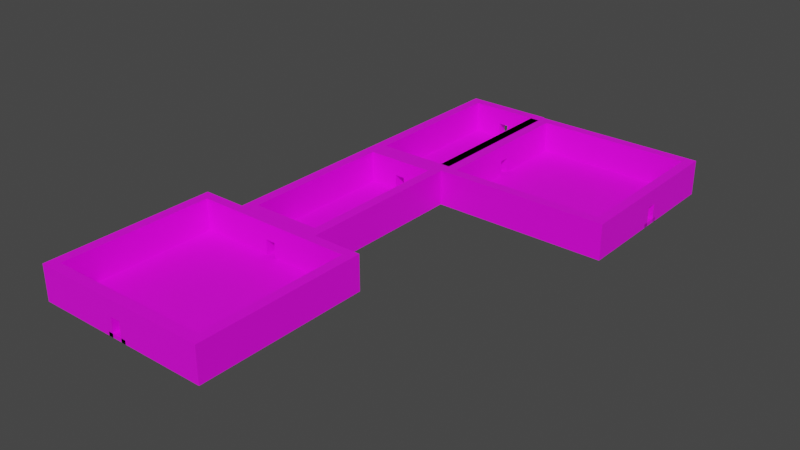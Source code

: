 # Source: map_parts.blend  (saved by Blender 2.81.16; exported with 4.5.12 LTS)
import bpy
from mathutils import Matrix  # noqa: F401  (used for matrix-valued properties, if any)

bpy.ops.wm.read_factory_settings(use_empty=True)
scene = bpy.context.scene
scene.name = 'Scene'

# ---- collections
col_collection = bpy.data.collections.new('Collection'); scene.collection.children.link(col_collection)

# ---- images (referenced by path relative to the original .blend; pixels are not part of the script)
import os
ASSET_DIR = os.environ.get("B2B_ASSET_DIR", "")  # directory of the original .blend (textures are referenced by path, not embedded)
HERE = os.path.dirname(os.path.abspath(__file__))  # packed textures are extracted next to this script under _unpacked/

def load_image(name, relpath, width, height, colorspace="sRGB"):
    """Load a texture the original file referenced (path relative to the .blend, or extracted next to this script)."""
    p = next((c for c in (os.path.join(HERE, relpath), os.path.join(ASSET_DIR, relpath)) if relpath and os.path.exists(c)), "")
    if p:
        img = bpy.data.images.load(p, check_existing=True)
        img.name = name
    else:  # same state as the original file: an image datablock whose file is absent (Cycles renders it pink)
        img = bpy.data.images.new(name, width, height)
        img.source = "FILE"
        img.filepath = "//" + (relpath or name)
    img.colorspace_settings.name = colorspace
    return img
img_castle_wall_slates_ao_2k_jpg = load_image('castle_wall_slates_ao_2k.jpg', 'castle_wall_slates_ao_2k.jpg', 1024, 1024, 'sRGB')

# ---- materials (node trees are filled in below, after node groups)
mat_material_001 = bpy.data.materials.new('Material.001')
mat_material_001.use_transparent_shadow = False
mat_material_001.preview_render_type = 'CUBE'

# ---- material node trees
mat_material_001.use_nodes = True; mat_material_001.node_tree.nodes.clear()
_N = mat_material_001.node_tree.nodes; _L = mat_material_001.node_tree.links
n0 = _N.new('ShaderNodeOutputMaterial'); n0.name = 'Material Output'; n0.location = (300, 300)
n1 = _N.new('ShaderNodeBsdfPrincipled'); n1.name = 'Principled BSDF'; n1.location = (10, 300)
n1.distribution = 'GGX'
n1.subsurface_method = 'BURLEY'
n1.inputs[3].default_value = 1.45
n1.inputs[27].default_value = (0.0, 0.0, 0.0, 1.0)
n1.inputs[28].default_value = 1.0
n2 = _N.new('ShaderNodeTexImage'); n2.name = 'Image Texture'; n2.location = (-280, 280)
n2.image = img_castle_wall_slates_ao_2k_jpg
n2.interpolation = 'Cubic'
_L.new(n1.outputs[0], n0.inputs[0])
_L.new(n2.outputs[0], n1.inputs[0])
n0.is_active_output = True

# ---- world
world_world = bpy.data.worlds.new('World'); scene.world = world_world
world_world.use_nodes = True; world_world.node_tree.nodes.clear()
_N = world_world.node_tree.nodes; _L = world_world.node_tree.links
n0 = _N.new('ShaderNodeOutputWorld'); n0.name = 'World Output'; n0.location = (300, 300)
n1 = _N.new('ShaderNodeBackground'); n1.name = 'Background'; n1.location = (10, 300)
n1.inputs[0].default_value = (0.05088, 0.05088, 0.05088, 1.0)
_L.new(n1.outputs[0], n0.inputs[0])
n0.is_active_output = True
world_world.color = (0.05088, 0.05088, 0.05088)
world_world.use_sun_shadow = False
world_world.sun_shadow_jitter_overblur = 0.0

# ---- meshes
me_cube = bpy.data.meshes.new('Cube')
me_cube.from_pydata([(-7.855, -6.907, -1.716), (-0.9644, -6.907, -2.095), (-7.855, 8.378, -1.713), (0.5358, -6.907, -1.72), (-0.9644, 8.378, 0.2885), (-0.4642, -6.907, -1.718), (1.033, 8.378, 0.2886), (0.5358, -6.907, -0.2054), (8.373, 8.378, -1.713), (-0.4642, -6.907, -0.2054), (8.373, -6.907, -1.714), (1.033, -6.907, -1.713), (1.033, -6.907, 0.2839), (-0.9644, -6.907, -1.713), (-0.9644, -6.907, 0.2839), (-0.9644, 8.378, -2.095), (-0.9644, 9.375, -2.095), (-0.9644, 9.375, 0.2861), (-0.9644, 9.375, -1.713), (1.033, 9.375, 0.2861), (1.033, 9.375, -1.713), (1.033, -7.895, 0.2882), (0.5358, -7.895, -0.2118), (-0.4642, -7.895, -0.2118), (-0.4642, -7.895, -1.718), (-0.9644, -7.895, -1.713), (0.5358, -7.895, -1.72), (0.5358, -7.895, -2.095), (0.5358, -6.907, -2.095), (1.033, 8.378, -2.095), (1.033, -7.895, -1.713), (-0.9644, -7.895, 0.2882), (1.033, 9.375, -2.095), (-0.4642, -7.895, -2.095), (-0.9644, 9.375, -1.713), (1.033, -6.907, 1.4), (-0.4642, -6.907, -2.095), (-0.9644, 8.378, 1.4), (0.5358, -6.907, -2.095), (1.033, -7.895, 1.4), (1.033, 8.378, 1.4), (1.033, -6.907, -2.095), (-0.9644, 9.375, 1.4), (1.033, 9.375, 1.4), (1.033, -7.895, -2.095), (-0.9644, -7.895, 1.4), (-0.9644, 8.378, -1.713), (1.033, 8.378, -1.713), (-0.9644, 8.378, -1.713), (1.033, 8.378, -1.713), (-0.9644, -7.895, -2.095), (-0.4642, -6.907, -2.095), (-7.855, -6.907, -2.095), (-7.855, 8.378, -2.095), (8.373, 8.378, -2.095), (8.373, -6.907, -2.095), (0.5358, 9.375, -0.2054), (-0.4642, 9.375, -0.2054), (0.5358, 8.378, -0.2118), (-0.4642, 8.378, -0.2118), (0.5358, 9.375, -1.72), (-0.4642, 9.375, -1.718), (-0.4642, 8.378, -1.718), (0.5358, 8.378, -1.72), (-0.9644, -6.907, 1.4), (-7.855, -7.895, -1.716), (8.373, -7.895, -1.714), (8.373, -6.907, -1.714), (-7.855, -7.895, -2.095), (8.373, -7.895, -2.095), (-7.855, -6.907, -2.095), (8.373, -6.907, -2.095), (-7.855, 9.375, -1.713), (8.373, 9.375, -1.713), (-0.9644, 9.375, -1.713), (-0.9644, 9.375, -1.713), (-7.855, 9.375, -2.095), (8.373, 9.375, -2.095), (0.5358, -7.895, -1.72), (0.5358, -7.895, -2.095), (0.5358, -6.907, -1.72), (0.5358, -6.907, -2.095), (1.033, 8.378, -1.713), (1.033, -6.907, -1.715), (1.033, 8.378, -2.095), (1.033, -6.907, -2.095), (1.033, -7.895, -2.095), (1.033, -6.907, -2.095), (1.033, -6.907, -1.715), (1.033, -7.895, -1.715), (1.033, 9.375, -1.713), (1.033, 9.375, -2.095), (-0.9644, -6.907, -2.095), (-0.9644, -7.895, -2.095), (-0.9644, -6.907, -2.095), (-0.9644, -7.895, -1.713), (-0.9644, 8.378, -1.713), (-0.9644, 8.378, -2.095), (-0.9644, 9.375, -1.713), (-0.9644, 9.375, -2.095), (-0.9644, -7.895, -2.095), (-0.9644, -6.907, -2.095), (-7.855, -6.907, -2.095), (8.373, -7.895, -1.714), (8.373, -6.907, -1.714), (1.033, -6.907, -1.715), (1.033, -7.895, -1.715), (8.373, 8.378, 1.4), (-7.855, -6.907, 1.4), (-7.855, -7.895, 1.4), (8.373, 9.375, 1.4), (-7.855, 8.378, 1.4), (-7.855, 9.375, 1.4), (8.373, -7.895, 1.4), (8.373, -6.907, 1.4), (9.352, 9.375, -2.095), (8.373, 9.375, -2.095), (9.352, -7.895, -2.095), (8.373, -7.895, -2.095), (8.373, 9.375, 1.4), (9.352, 9.375, 1.4), (9.352, -7.895, 1.4), (8.373, -7.895, 1.4), (8.373, 9.375, -2.095), (9.352, 9.375, -2.095), (8.373, 9.375, 1.4), (9.352, 9.375, 1.4), (8.373, 9.375, -2.095), (9.352, 9.375, -2.095), (8.373, 9.375, 1.4), (9.352, 9.375, 1.4), (-7.855, 9.375, -2.095), (-8.866, 9.375, -2.095), (-8.866, -7.895, -2.095), (-8.866, 9.375, 1.4), (-7.855, 9.375, 1.4), (-8.866, -7.895, 1.4), (0.4945, 4.322, -0.5026)], [], [(49, 20, 47), (17, 4, 37, 42), (15, 46, 74, 16), (3, 38, 41, 11), (81, 79, 27, 28), (6, 19, 43, 40), (29, 32, 16, 15), (12, 21, 30, 11), (26, 3, 28, 27), (22, 7, 3, 26), (26, 27, 38, 3), (24, 25, 50, 33), (1, 50, 33, 51), (51, 33, 36), (78, 26, 3, 80), (13, 1, 51, 5), (38, 27, 44, 41), (5, 51, 36), (30, 26, 27, 44), (11, 41, 44, 30), (25, 13, 1, 50), (19, 6, 49, 20), (18, 48, 46, 34), (83, 10, 8, 82), (85, 55, 54, 84), (0, 2, 53, 52), (8, 10, 55, 54), (22, 23, 9, 7), (9, 23, 24, 5), (8, 54, 77, 73), (20, 18, 34), (39, 21, 12, 35), (5, 13, 14, 9), (11, 3, 7, 12), (7, 9, 14, 12), (22, 21, 31, 23), (24, 23, 31, 25), (22, 26, 30, 21), (31, 21, 39, 45), (48, 4, 17, 18), (40, 43, 42, 37), (43, 19, 17, 42), (58, 59, 57, 56), (56, 57, 17, 19), (58, 6, 4, 59), (4, 6, 40, 37), (17, 57, 61, 18), (56, 19, 20, 60), (6, 58, 63, 49), (48, 62, 59, 4), (61, 57, 59, 62), (56, 60, 63, 58), (47, 29, 32, 20), (34, 16, 15, 46), (80, 5, 36, 81), (31, 45, 64, 14), (35, 64, 45, 39), (35, 12, 14, 64), (25, 31, 14, 13), (95, 65, 68, 93), (55, 10, 67, 71), (82, 8, 107, 40), (85, 55, 71, 87), (87, 71, 69, 86), (0, 52, 70), (71, 67, 66, 69), (0, 70, 68, 65), (90, 73, 77, 91), (75, 20, 74), (53, 2, 72, 76), (97, 53, 76, 99), (98, 72, 112, 42), (46, 48, 75, 74), (3, 80, 81, 28), (24, 78, 80, 5), (36, 33, 79, 81), (96, 82, 90, 98), (54, 84, 91, 77), (98, 90, 91, 99), (94, 87, 86, 93), (92, 85, 87, 94), (93, 68, 100), (66, 89, 86, 69), (10, 83, 88, 67), (92, 85, 84, 97), (13, 83, 82, 96), (0, 13, 96, 2), (52, 92, 97, 53), (52, 92, 94, 70), (89, 66, 103, 106), (72, 98, 99, 76), (96, 98, 42, 37), (84, 97, 99, 91), (88, 13, 95, 89), (89, 95, 93, 86), (83, 13, 88), (103, 104, 114, 113), (102, 101, 100, 68), (66, 67, 104, 103), (67, 88, 105, 104), (88, 89, 106, 105), (94, 93, 100, 101), (70, 94, 101, 102), (68, 70, 102), (64, 108, 109, 45), (40, 107, 110, 43), (111, 37, 42, 112), (114, 35, 39, 113), (8, 73, 110, 107), (104, 105, 35, 114), (95, 13, 64, 45), (73, 90, 43, 110), (106, 103, 113, 39), (65, 95, 45, 109), (72, 2, 111, 112), (105, 106, 39, 35), (0, 65, 109, 108), (90, 82, 40, 43), (2, 96, 37, 111), (13, 0, 108, 64), (118, 117, 115, 116), (122, 121, 120, 119), (118, 122, 119, 116), (120, 119, 125, 126), (117, 121, 122, 118), (115, 120, 121, 117), (124, 126, 130, 128), (116, 115, 124, 123), (115, 120, 126, 124), (119, 116, 123, 125), (127, 129, 130, 128), (126, 125, 129, 130), (125, 123, 127, 129), (123, 124, 128, 127), (133, 132, 131, 68), (136, 109, 135, 134), (133, 68, 109, 136), (68, 131, 135, 109), (132, 133, 136, 134), (131, 132, 134, 135)])
_uv = me_cube.uv_layers.new(name='UVMap')
_uv.uv.foreach_set('vector', [0.0, 0.0, 0.375, 0.25, 0.0, 0.0, 0.0, 0.0, 0.0, 0.0, 0.0, 0.0, 0.0, 0.0, 0.0, 0.0, 0.0, 0.0, 0.0, 0.0, 0.0, 0.0, 0.0, 0.0, 0.0, 0.0, 0.0, 0.0, 0.0, 0.0, 0.3118, 0.75, 0.3118, 0.75, 0.3118, 0.75, 0.3118, 0.75, 0.0, 0.0, 0.0, 0.0, 0.0, 0.0, 0.0, 0.0, 0.0, 0.0, 0.375, 0.25, 0.375, 0.5, 0.0, 0.0, 0.0, 0.0, 0.0, 0.0, 0.0, 0.0, 0.0, 0.0, 0.3118, 0.75, 0.3118, 0.75, 0.3118, 0.75, 0.3118, 0.75, 0.0, 0.0, 0.0, 0.0, 0.0, 0.0, 0.0, 0.0, 0.0, 0.0, 0.0, 0.0, 0.0, 0.0, 0.0, 0.0, 0.0, 0.0, 0.375, 0.75, 0.375, 0.75, 0.0, 0.0, 0.125, 0.75, 0.125, 0.75, 0.1868, 0.75, 0.1868, 0.75, 0.0, 0.0, 0.0, 0.0, 0.0, 0.0, 0.0, 0.0, 0.0, 0.0, 0.0, 0.0, 0.0, 0.0, 0.0, 0.0, 0.0, 0.0, 0.0, 0.0, 0.0, 0.0, 0.3118, 0.75, 0.3118, 0.75, 0.375, 0.75, 0.375, 0.75, 0.0, 0.0, 0.0, 0.0, 0.0, 0.0, 0.0, 0.0, 0.0, 0.0, 0.0, 0.0, 0.0, 0.0, 0.0, 0.0, 0.0, 0.0, 0.0, 0.0, 0.0, 0.0, 0.0, 0.0, 0.0, 0.0, 0.0, 0.0, 0.0, 0.0, 0.625, 0.25, 0.0, 0.0, 0.0, 0.0, 0.375, 0.25, 0.375, 0.5, 0.0, 0.0, 0.0, 0.0, 0.375, 0.5, 0.0, 0.0, 0.0, 0.0, 0.0, 0.0, 0.0, 0.0, 0.0, 0.0, 0.0, 0.0, 0.0, 0.0, 0.0, 0.0, 0.0, 0.0, 0.0, 0.0, 0.0, 0.0, 0.0, 0.0, 0.0, 0.0, 0.0, 0.0, 0.0, 0.0, 0.0, 0.0, 0.0, 0.0, 0.0, 0.0, 0.0, 0.0, 0.0, 0.0, 0.0, 0.0, 0.0, 0.0, 0.0, 0.0, 0.0, 0.0, 0.0, 0.0, 0.0, 0.0, 0.0, 0.0, 0.0, 0.0, 0.0, 0.0, 0.0, 0.0, 0.0, 0.0, 0.625, 1.0, 0.625, 1.0, 0.0, 0.0, 0.0, 0.0, 0.0, 0.0, 0.0, 0.0, 0.0, 0.0, 0.0, 0.0, 0.0, 0.0, 0.0, 0.0, 0.0, 0.0, 0.0, 0.0, 0.0, 0.0, 0.0, 0.0, 0.0, 0.0, 0.0, 0.0, 0.0, 0.0, 0.0, 0.0, 0.0, 0.0, 0.0, 0.0, 0.0, 0.0, 0.0, 0.0, 0.0, 0.0, 0.375, 0.75, 0.0, 0.0, 0.0, 0.0, 0.0, 0.0, 0.0, 0.0, 0.625, 0.75, 0.625, 1.0, 0.625, 1.0, 0.0, 0.0, 0.0, 0.0, 0.0, 0.0, 0.0, 0.0, 0.375, 0.5, 0.0, 0.0, 0.0, 0.0, 0.0, 0.0, 0.0, 0.0, 0.0, 0.0, 0.0, 0.0, 0.0, 0.0, 0.0, 0.0, 0.0, 0.0, 0.0, 0.0, 0.0, 0.0, 0.0, 0.0, 0.0, 0.0, 0.0, 0.0, 0.0, 0.0, 0.0, 0.0, 0.0, 0.0, 0.0, 0.0, 0.0, 0.0, 0.0, 0.0, 0.625, 0.75, 0.625, 1.0, 0.625, 1.0, 0.0, 0.0, 0.0, 0.0, 0.0, 0.0, 0.0, 0.0, 0.0, 0.0, 0.0, 0.0, 0.0, 0.0, 0.0, 0.0, 0.0, 0.0, 0.0, 0.0, 0.0, 0.0, 0.0, 0.0, 0.0, 0.0, 0.0, 0.0, 0.0, 0.0, 0.0, 0.0, 0.0, 0.0, 0.0, 0.0, 0.0, 0.0, 0.0, 0.0, 0.0, 0.0, 0.0, 0.0, 0.0, 0.0, 0.0, 0.0, 0.0, 0.0, 0.0, 0.0, 0.0, 0.0, 0.375, 0.25, 0.375, 0.25, 0.375, 0.5, 0.375, 0.5, 0.0, 0.0, 0.0, 0.0, 0.0, 0.0, 0.0, 0.0, 0.0, 0.0, 0.0, 0.0, 0.625, 0.75, 0.0, 0.0, 0.0, 0.0, 0.0, 0.0, 0.0, 0.0, 0.0, 0.0, 0.0, 0.0, 0.625, 1.0, 0.0, 0.0, 0.0, 0.0, 0.0, 0.0, 0.0, 0.0, 0.375, 0.75, 0.0, 0.0, 0.0, 0.0, 0.0, 0.0, 0.0, 0.0, 0.0, 0.0, 0.0, 0.0, 0.0, 0.0, 0.0, 0.0, 0.0, 0.0, 0.0, 0.0, 0.0, 0.0, 0.0, 0.0, 0.0, 0.0, 0.0, 0.0, 0.0, 0.0, 0.0, 0.0, 0.0, 0.0, 0.0, 0.0, 0.0, 0.0, 0.0, 0.0, 0.0, 0.0, 0.0, 0.0, 0.0, 0.0, 0.0, 0.0, 0.0, 0.0, 0.0, 0.0, 0.0, 0.0, 0.0, 0.0, 0.0, 0.0, 0.0, 0.0, 0.0, 0.0, 0.0, 0.0, 0.0, 0.0, 0.0, 0.0, 0.0, 0.0, 0.0, 0.0, 0.0, 0.0, 0.0, 0.0, 0.0, 0.0, 0.0, 0.0, 0.0, 0.0, 0.0, 0.0, 0.0, 0.0, 0.0, 0.0, 0.0, 0.0, 0.0, 0.0, 0.0, 0.0, 0.0, 0.0, 0.0, 0.0, 0.0, 0.0, 0.0, 0.0, 0.0, 0.0, 0.0, 0.0, 0.0, 0.0, 0.0, 0.0, 0.0, 0.0, 0.0, 0.0, 0.0, 0.0, 0.0, 0.0, 0.0, 0.0, 0.0, 0.0, 0.0, 0.0, 0.0, 0.0, 0.0, 0.0, 0.0, 0.0, 0.1868, 0.75, 0.1868, 0.75, 0.3118, 0.75, 0.3118, 0.75, 0.0, 0.0, 0.0, 0.0, 0.0, 0.0, 0.0, 0.0, 0.0, 0.0, 0.0, 0.0, 0.0, 0.0, 0.0, 0.0, 0.0, 0.0, 0.0, 0.0, 0.0, 0.0, 0.0, 0.0, 0.0, 0.0, 0.0, 0.0, 0.0, 0.0, 0.0, 0.0, 0.0, 0.0, 0.0, 0.0, 0.0, 0.0, 0.0, 0.0, 0.0, 0.0, 0.0, 0.0, 0.0, 0.0, 0.0, 0.0, 0.0, 0.0, 0.0, 0.0, 0.0, 0.0, 0.0, 0.0, 0.0, 0.0, 0.0, 0.0, 0.0, 0.0, 0.0, 0.0, 0.0, 0.0, 0.0, 0.0, 0.0, 0.0, 0.0, 0.0, 0.0, 0.0, 0.0, 0.0, 0.0, 0.0, 0.0, 0.0, 0.0, 0.0, 0.0, 0.0, 0.0, 0.0, 0.0, 0.0, 0.0, 0.0, 0.0, 0.0, 0.0, 0.0, 0.0, 0.0, 0.0, 0.0, 0.0, 0.0, 0.0, 0.0, 0.0, 0.0, 0.0, 0.0, 0.0, 0.0, 0.0, 0.0, 0.0, 0.0, 0.0, 0.0, 0.0, 0.0, 0.0, 0.0, 0.0, 0.0, 0.0, 0.0, 0.0, 0.0, 0.0, 0.0, 0.0, 0.0, 0.0, 0.0, 0.0, 0.0, 0.0, 0.0, 0.0, 0.0, 0.0, 0.0, 0.0, 0.0, 0.0, 0.0, 0.0, 0.0, 0.0, 0.0, 0.0, 0.0, 0.0, 0.0, 0.0, 0.0, 0.0, 0.0, 0.0, 0.0, 0.0, 0.0, 0.0, 0.0, 0.0, 0.0, 0.0, 0.0, 0.0, 0.0, 0.0, 0.0, 0.0, 0.0, 0.0, 0.0, 0.0, 0.0, 0.0, 0.0, 0.0, 0.0, 0.0, 0.0, 0.0, 0.0, 0.0, 0.0, 0.0, 0.0, 0.0, 0.0, 0.0, 0.0, 0.0, 0.0, 0.0, 0.0, 0.0, 0.0, 0.0, 0.0, 0.0, 0.0, 0.0, 0.0, 0.0, 0.0, 0.0, 0.0, 0.0, 0.0, 0.0, 0.0, 0.0, 0.0, 0.0, 0.0, 0.0, 0.0, 0.0, 0.0, 0.0, 0.0, 0.0, 0.0, 0.0, 0.0, 0.0, 0.0, 0.0, 0.0, 0.0, 0.0, 0.0, 0.0, 0.0, 0.0, 0.0, 0.0, 0.0, 0.0, 0.0, 0.0, 0.0, 0.0, 0.0, 0.0, 0.0, 0.0, 0.0, 0.0, 0.0, 0.0, 0.0, 0.0, 0.0, 0.0, 0.0, 0.0, 0.0, 0.0, 0.0, 0.0, 0.0, 0.0, 0.0, 0.0, 0.0, 0.0, 0.0, 0.0, 0.0, 0.0, 0.0, 0.0, 0.0, 0.0, 0.0, 0.0, 0.0, 0.0, 0.0, 0.0, 0.0, 0.0, 0.0, 0.0, 0.0, 0.0, 0.0, 0.0, 0.0, 0.0, 0.0, 0.0, 0.0, 0.0, 0.0, 0.0, 0.0, 0.0, 0.0, 0.0, 0.0, 0.0, 0.0, 0.0, 0.0, 0.0, 0.0, 0.0, 0.0, 0.0, 0.0, 0.0, 0.0, 0.0, 0.0, 0.0, 0.0, 0.0, 0.0, 0.0, 0.0, 0.0, 0.0, 0.0, 0.0, 0.0, 0.0, 0.0, 0.0, 0.0, 0.0, 0.0, 0.0, 0.0, 0.0, 0.0, 0.0, 0.0, 0.0, 0.0, 0.0, 0.0, 0.0, 0.0, 0.0, 0.0, 0.0, 0.0, 0.0, 0.0, 0.0, 0.0, 0.0, 0.0, 0.0, 0.0, 0.0, 0.0, 0.0, 0.0, 0.0, 0.0, 0.0, 0.0, 0.0, 0.0, 0.0, 0.0, 0.0, 0.0, 0.0, 0.0, 0.0, 0.0, 0.0, 0.0, 0.0, 0.0, 0.0, 0.0, 0.0, 0.0, 0.0, 0.0, 0.0, 0.0, 0.0, 0.0, 0.0, 0.0, 0.0, 0.0, 0.0, 0.0, 0.0, 0.0, 0.0, 0.0, 0.0, 0.0, 0.0, 0.0, 0.0, 0.0, 0.0, 0.0, 0.0, 0.0, 0.0, 0.0, 0.0, 0.0, 0.0, 0.0, 0.0, 0.0, 0.0, 0.0, 0.0, 0.0, 0.0, 0.0, 0.0, 0.0, 0.0, 0.0, 0.0, 0.0, 0.0, 0.0, 0.0, 0.0, 0.0, 0.0, 0.0, 0.0, 0.0, 0.0, 0.0, 0.0, 0.0, 0.0, 0.0, 0.0, 0.0, 0.0, 0.0, 0.0, 0.0, 0.0, 0.0, 0.0, 0.0, 0.0, 0.0, 0.0, 0.0, 0.0, 0.0, 0.0, 0.0, 0.0, 0.0, 0.0, 0.0, 0.0, 0.0, 0.0, 0.0, 0.0, 0.0, 0.0, 0.0, 0.0, 0.0, 0.0, 0.0, 0.0, 0.0, 0.0, 0.0, 0.0, 0.0, 0.0, 0.0, 0.0, 0.0, 0.0, 0.0, 0.0, 0.0, 0.0, 0.0, 0.0, 0.0, 0.0, 0.0, 0.0, 0.0, 0.0, 0.0, 0.0, 0.0, 0.0, 0.0, 0.0])
me_cube.materials.append(mat_material_001)
me_cube.use_remesh_preserve_volume = False
me_cube.use_remesh_preserve_attributes = False
me_cube.use_mirror_vertex_groups = False
me_cube.update()
me_cube_001 = bpy.data.meshes.new('Cube.001')
me_cube_001.from_pydata([(-3.393, -6.907, -1.716), (-0.9644, -6.907, -2.095), (-3.393, 8.378, -1.713), (0.5358, -6.907, -1.72), (-0.9644, 8.378, 0.2885), (-0.4642, -6.907, -1.718), (1.033, 8.378, 0.2886), (0.5358, -6.907, -0.2054), (3.464, 8.378, -1.713), (-0.4642, -6.907, -0.2054), (3.464, -6.907, -1.714), (1.033, -6.907, -1.713), (1.033, -6.907, 0.2839), (-0.9644, -6.907, -1.713), (-0.9644, -6.907, 0.2839), (-0.9644, 8.378, -2.095), (-0.9644, 9.375, -2.095), (-0.9644, 9.375, 0.2861), (-0.9644, 9.375, -1.713), (1.033, 9.375, 0.2861), (1.033, 9.375, -1.713), (1.033, -7.895, 0.2882), (0.5358, -7.895, -0.2118), (-0.4642, -7.895, -0.2118), (-0.4642, -7.895, -1.718), (-0.9644, -7.895, -1.713), (0.5358, -7.895, -1.72), (0.5358, -7.895, -2.095), (0.5358, -6.907, -2.095), (1.033, 8.378, -2.095), (1.033, -7.895, -1.713), (-0.9644, -7.895, 0.2882), (1.033, 9.375, -2.095), (-0.4642, -7.895, -2.095), (-0.9644, 9.375, -1.713), (1.033, -6.907, 1.4), (-0.4642, -6.907, -2.095), (-0.9644, 8.378, 1.4), (0.5358, -6.907, -2.095), (1.033, -7.895, 1.4), (1.033, 8.378, 1.4), (1.033, -6.907, -2.095), (-0.9644, 9.375, 1.4), (1.033, 9.375, 1.4), (1.033, -7.895, -2.095), (-0.9644, -7.895, 1.4), (-0.9644, 8.378, -1.713), (1.033, 8.378, -1.713), (-0.9644, 8.378, -1.713), (1.033, 8.378, -1.713), (-0.9644, -7.895, -2.095), (-0.4642, -6.907, -2.095), (-3.393, -6.907, -2.095), (-3.393, 8.378, -2.095), (3.464, 8.378, -2.095), (3.464, -6.907, -2.095), (0.5358, 9.375, -0.2054), (-0.4642, 9.375, -0.2054), (0.5358, 8.378, -0.2118), (-0.4642, 8.378, -0.2118), (0.5358, 9.375, -1.72), (-0.4642, 9.375, -1.718), (-0.4642, 8.378, -1.718), (0.5358, 8.378, -1.72), (-0.9644, -6.907, 1.4), (-3.393, -7.895, -1.716), (3.464, -7.895, -1.714), (3.464, -6.907, -1.714), (-3.393, -7.895, -2.095), (3.464, -7.895, -2.095), (-3.393, -6.907, -2.095), (3.464, -6.907, -2.095), (-3.393, 9.375, -1.713), (3.464, 9.375, -1.713), (-0.9644, 9.375, -1.713), (-0.9644, 9.375, -1.713), (-3.393, 9.375, -2.095), (3.464, 9.375, -2.095), (0.5358, -7.895, -1.72), (0.5358, -7.895, -2.095), (0.5358, -6.907, -1.72), (0.5358, -6.907, -2.095), (1.033, 8.378, -1.713), (1.033, -6.907, -1.715), (1.033, 8.378, -2.095), (1.033, -6.907, -2.095), (1.033, -7.895, -2.095), (1.033, -6.907, -2.095), (1.033, -6.907, -1.715), (1.033, -7.895, -1.715), (1.033, 9.375, -1.713), (1.033, 9.375, -2.095), (-0.9644, -6.907, -2.095), (-0.9644, -7.895, -2.095), (-0.9644, -6.907, -2.095), (-0.9644, -7.895, -1.713), (-0.9644, 8.378, -1.713), (-0.9644, 8.378, -2.095), (-0.9644, 9.375, -1.713), (-0.9644, 9.375, -2.095), (-0.9644, -7.895, -2.095), (-0.9644, -6.907, -2.095), (-3.393, -6.907, -2.095), (3.464, -7.895, -1.714), (3.464, -6.907, -1.714), (1.033, -6.907, -1.715), (1.033, -7.895, -1.715), (3.464, 8.378, 1.4), (-3.393, -6.907, 1.4), (-3.393, -7.895, 1.4), (3.464, 9.375, 1.4), (-3.393, 8.378, 1.4), (-3.393, 9.375, 1.4), (3.464, -7.895, 1.4), (3.464, -6.907, 1.4), (4.443, 9.375, -2.095), (3.464, 9.375, -2.095), (4.443, -7.895, -2.095), (3.464, -7.895, -2.095), (3.464, 9.375, 1.4), (4.443, 9.375, 1.4), (4.443, -7.895, 1.4), (3.464, -7.895, 1.4), (3.464, 9.375, -2.095), (4.443, 9.375, -2.095), (3.464, 9.375, 1.4), (4.443, 9.375, 1.4), (3.464, 9.375, -2.095), (4.443, 9.375, -2.095), (3.464, 9.375, 1.4), (4.443, 9.375, 1.4), (-3.393, 9.375, -2.095), (-4.404, 9.375, -2.095), (-4.404, -7.895, -2.095), (-4.404, 9.375, 1.4), (-3.393, 9.375, 1.4), (-4.404, -7.895, 1.4), (0.4945, 4.322, -0.5026)], [], [(49, 20, 47), (17, 4, 37, 42), (15, 46, 74, 16), (3, 38, 41, 11), (81, 79, 27, 28), (6, 19, 43, 40), (29, 32, 16, 15), (12, 21, 30, 11), (26, 3, 28, 27), (22, 7, 3, 26), (26, 27, 38, 3), (24, 25, 50, 33), (1, 50, 33, 51), (51, 33, 36), (78, 26, 3, 80), (13, 1, 51, 5), (38, 27, 44, 41), (5, 51, 36), (30, 26, 27, 44), (11, 41, 44, 30), (25, 13, 1, 50), (19, 6, 49, 20), (18, 48, 46, 34), (83, 10, 8, 82), (85, 55, 54, 84), (0, 2, 53, 52), (8, 10, 55, 54), (22, 23, 9, 7), (9, 23, 24, 5), (8, 54, 77, 73), (20, 18, 34), (39, 21, 12, 35), (5, 13, 14, 9), (11, 3, 7, 12), (7, 9, 14, 12), (22, 21, 31, 23), (24, 23, 31, 25), (22, 26, 30, 21), (31, 21, 39, 45), (48, 4, 17, 18), (40, 43, 42, 37), (43, 19, 17, 42), (58, 59, 57, 56), (56, 57, 17, 19), (58, 6, 4, 59), (4, 6, 40, 37), (17, 57, 61, 18), (56, 19, 20, 60), (6, 58, 63, 49), (48, 62, 59, 4), (61, 57, 59, 62), (56, 60, 63, 58), (47, 29, 32, 20), (34, 16, 15, 46), (80, 5, 36, 81), (31, 45, 64, 14), (35, 64, 45, 39), (35, 12, 14, 64), (25, 31, 14, 13), (95, 65, 68, 93), (55, 10, 67, 71), (82, 8, 107, 40), (85, 55, 71, 87), (87, 71, 69, 86), (0, 52, 70), (71, 67, 66, 69), (0, 70, 68, 65), (90, 73, 77, 91), (75, 20, 74), (53, 2, 72, 76), (97, 53, 76, 99), (98, 72, 112, 42), (46, 48, 75, 74), (3, 80, 81, 28), (24, 78, 80, 5), (36, 33, 79, 81), (96, 82, 90, 98), (54, 84, 91, 77), (98, 90, 91, 99), (94, 87, 86, 93), (92, 85, 87, 94), (93, 68, 100), (66, 89, 86, 69), (10, 83, 88, 67), (92, 85, 84, 97), (13, 83, 82, 96), (0, 13, 96, 2), (52, 92, 97, 53), (52, 92, 94, 70), (89, 66, 103, 106), (72, 98, 99, 76), (96, 98, 42, 37), (84, 97, 99, 91), (88, 13, 95, 89), (89, 95, 93, 86), (83, 13, 88), (103, 104, 114, 113), (102, 101, 100, 68), (66, 67, 104, 103), (67, 88, 105, 104), (88, 89, 106, 105), (94, 93, 100, 101), (70, 94, 101, 102), (68, 70, 102), (64, 108, 109, 45), (40, 107, 110, 43), (111, 37, 42, 112), (114, 35, 39, 113), (8, 73, 110, 107), (104, 105, 35, 114), (95, 13, 64, 45), (73, 90, 43, 110), (106, 103, 113, 39), (65, 95, 45, 109), (72, 2, 111, 112), (105, 106, 39, 35), (0, 65, 109, 108), (90, 82, 40, 43), (2, 96, 37, 111), (13, 0, 108, 64), (118, 117, 115, 116), (122, 121, 120, 119), (118, 122, 119, 116), (120, 119, 125, 126), (117, 121, 122, 118), (115, 120, 121, 117), (124, 126, 130, 128), (116, 115, 124, 123), (115, 120, 126, 124), (119, 116, 123, 125), (127, 129, 130, 128), (126, 125, 129, 130), (125, 123, 127, 129), (123, 124, 128, 127), (133, 132, 131, 68), (136, 109, 135, 134), (133, 68, 109, 136), (68, 131, 135, 109), (132, 133, 136, 134), (131, 132, 134, 135)])
_uv = me_cube_001.uv_layers.new(name='UVMap')
_uv.uv.foreach_set('vector', [0.0, 0.0, 0.375, 0.25, 0.0, 0.0, 0.0, 0.0, 0.0, 0.0, 0.0, 0.0, 0.0, 0.0, 0.0, 0.0, 0.0, 0.0, 0.0, 0.0, 0.0, 0.0, 0.0, 0.0, 0.0, 0.0, 0.0, 0.0, 0.0, 0.0, 0.3118, 0.75, 0.3118, 0.75, 0.3118, 0.75, 0.3118, 0.75, 0.0, 0.0, 0.0, 0.0, 0.0, 0.0, 0.0, 0.0, 0.0, 0.0, 0.375, 0.25, 0.375, 0.5, 0.0, 0.0, 0.0, 0.0, 0.0, 0.0, 0.0, 0.0, 0.0, 0.0, 0.3118, 0.75, 0.3118, 0.75, 0.3118, 0.75, 0.3118, 0.75, 0.0, 0.0, 0.0, 0.0, 0.0, 0.0, 0.0, 0.0, 0.0, 0.0, 0.0, 0.0, 0.0, 0.0, 0.0, 0.0, 0.0, 0.0, 0.375, 0.75, 0.375, 0.75, 0.0, 0.0, 0.125, 0.75, 0.125, 0.75, 0.1868, 0.75, 0.1868, 0.75, 0.0, 0.0, 0.0, 0.0, 0.0, 0.0, 0.0, 0.0, 0.0, 0.0, 0.0, 0.0, 0.0, 0.0, 0.0, 0.0, 0.0, 0.0, 0.0, 0.0, 0.0, 0.0, 0.3118, 0.75, 0.3118, 0.75, 0.375, 0.75, 0.375, 0.75, 0.0, 0.0, 0.0, 0.0, 0.0, 0.0, 0.0, 0.0, 0.0, 0.0, 0.0, 0.0, 0.0, 0.0, 0.0, 0.0, 0.0, 0.0, 0.0, 0.0, 0.0, 0.0, 0.0, 0.0, 0.0, 0.0, 0.0, 0.0, 0.0, 0.0, 0.625, 0.25, 0.0, 0.0, 0.0, 0.0, 0.375, 0.25, 0.375, 0.5, 0.0, 0.0, 0.0, 0.0, 0.375, 0.5, 0.0, 0.0, 0.0, 0.0, 0.0, 0.0, 0.0, 0.0, 0.0, 0.0, 0.0, 0.0, 0.0, 0.0, 0.0, 0.0, 0.0, 0.0, 0.0, 0.0, 0.0, 0.0, 0.0, 0.0, 0.0, 0.0, 0.0, 0.0, 0.0, 0.0, 0.0, 0.0, 0.0, 0.0, 0.0, 0.0, 0.0, 0.0, 0.0, 0.0, 0.0, 0.0, 0.0, 0.0, 0.0, 0.0, 0.0, 0.0, 0.0, 0.0, 0.0, 0.0, 0.0, 0.0, 0.0, 0.0, 0.0, 0.0, 0.0, 0.0, 0.0, 0.0, 0.625, 1.0, 0.625, 1.0, 0.0, 0.0, 0.0, 0.0, 0.0, 0.0, 0.0, 0.0, 0.0, 0.0, 0.0, 0.0, 0.0, 0.0, 0.0, 0.0, 0.0, 0.0, 0.0, 0.0, 0.0, 0.0, 0.0, 0.0, 0.0, 0.0, 0.0, 0.0, 0.0, 0.0, 0.0, 0.0, 0.0, 0.0, 0.0, 0.0, 0.0, 0.0, 0.0, 0.0, 0.0, 0.0, 0.375, 0.75, 0.0, 0.0, 0.0, 0.0, 0.0, 0.0, 0.0, 0.0, 0.625, 0.75, 0.625, 1.0, 0.625, 1.0, 0.0, 0.0, 0.0, 0.0, 0.0, 0.0, 0.0, 0.0, 0.375, 0.5, 0.0, 0.0, 0.0, 0.0, 0.0, 0.0, 0.0, 0.0, 0.0, 0.0, 0.0, 0.0, 0.0, 0.0, 0.0, 0.0, 0.0, 0.0, 0.0, 0.0, 0.0, 0.0, 0.0, 0.0, 0.0, 0.0, 0.0, 0.0, 0.0, 0.0, 0.0, 0.0, 0.0, 0.0, 0.0, 0.0, 0.0, 0.0, 0.0, 0.0, 0.625, 0.75, 0.625, 1.0, 0.625, 1.0, 0.0, 0.0, 0.0, 0.0, 0.0, 0.0, 0.0, 0.0, 0.0, 0.0, 0.0, 0.0, 0.0, 0.0, 0.0, 0.0, 0.0, 0.0, 0.0, 0.0, 0.0, 0.0, 0.0, 0.0, 0.0, 0.0, 0.0, 0.0, 0.0, 0.0, 0.0, 0.0, 0.0, 0.0, 0.0, 0.0, 0.0, 0.0, 0.0, 0.0, 0.0, 0.0, 0.0, 0.0, 0.0, 0.0, 0.0, 0.0, 0.0, 0.0, 0.0, 0.0, 0.0, 0.0, 0.375, 0.25, 0.375, 0.25, 0.375, 0.5, 0.375, 0.5, 0.0, 0.0, 0.0, 0.0, 0.0, 0.0, 0.0, 0.0, 0.0, 0.0, 0.0, 0.0, 0.625, 0.75, 0.0, 0.0, 0.0, 0.0, 0.0, 0.0, 0.0, 0.0, 0.0, 0.0, 0.0, 0.0, 0.625, 1.0, 0.0, 0.0, 0.0, 0.0, 0.0, 0.0, 0.0, 0.0, 0.375, 0.75, 0.0, 0.0, 0.0, 0.0, 0.0, 0.0, 0.0, 0.0, 0.0, 0.0, 0.0, 0.0, 0.0, 0.0, 0.0, 0.0, 0.0, 0.0, 0.0, 0.0, 0.0, 0.0, 0.0, 0.0, 0.0, 0.0, 0.0, 0.0, 0.0, 0.0, 0.0, 0.0, 0.0, 0.0, 0.0, 0.0, 0.0, 0.0, 0.0, 0.0, 0.0, 0.0, 0.0, 0.0, 0.0, 0.0, 0.0, 0.0, 0.0, 0.0, 0.0, 0.0, 0.0, 0.0, 0.0, 0.0, 0.0, 0.0, 0.0, 0.0, 0.0, 0.0, 0.0, 0.0, 0.0, 0.0, 0.0, 0.0, 0.0, 0.0, 0.0, 0.0, 0.0, 0.0, 0.0, 0.0, 0.0, 0.0, 0.0, 0.0, 0.0, 0.0, 0.0, 0.0, 0.0, 0.0, 0.0, 0.0, 0.0, 0.0, 0.0, 0.0, 0.0, 0.0, 0.0, 0.0, 0.0, 0.0, 0.0, 0.0, 0.0, 0.0, 0.0, 0.0, 0.0, 0.0, 0.0, 0.0, 0.0, 0.0, 0.0, 0.0, 0.0, 0.0, 0.0, 0.0, 0.0, 0.0, 0.0, 0.0, 0.0, 0.0, 0.0, 0.0, 0.0, 0.0, 0.0, 0.0, 0.0, 0.0, 0.1868, 0.75, 0.1868, 0.75, 0.3118, 0.75, 0.3118, 0.75, 0.0, 0.0, 0.0, 0.0, 0.0, 0.0, 0.0, 0.0, 0.0, 0.0, 0.0, 0.0, 0.0, 0.0, 0.0, 0.0, 0.0, 0.0, 0.0, 0.0, 0.0, 0.0, 0.0, 0.0, 0.0, 0.0, 0.0, 0.0, 0.0, 0.0, 0.0, 0.0, 0.0, 0.0, 0.0, 0.0, 0.0, 0.0, 0.0, 0.0, 0.0, 0.0, 0.0, 0.0, 0.0, 0.0, 0.0, 0.0, 0.0, 0.0, 0.0, 0.0, 0.0, 0.0, 0.0, 0.0, 0.0, 0.0, 0.0, 0.0, 0.0, 0.0, 0.0, 0.0, 0.0, 0.0, 0.0, 0.0, 0.0, 0.0, 0.0, 0.0, 0.0, 0.0, 0.0, 0.0, 0.0, 0.0, 0.0, 0.0, 0.0, 0.0, 0.0, 0.0, 0.0, 0.0, 0.0, 0.0, 0.0, 0.0, 0.0, 0.0, 0.0, 0.0, 0.0, 0.0, 0.0, 0.0, 0.0, 0.0, 0.0, 0.0, 0.0, 0.0, 0.0, 0.0, 0.0, 0.0, 0.0, 0.0, 0.0, 0.0, 0.0, 0.0, 0.0, 0.0, 0.0, 0.0, 0.0, 0.0, 0.0, 0.0, 0.0, 0.0, 0.0, 0.0, 0.0, 0.0, 0.0, 0.0, 0.0, 0.0, 0.0, 0.0, 0.0, 0.0, 0.0, 0.0, 0.0, 0.0, 0.0, 0.0, 0.0, 0.0, 0.0, 0.0, 0.0, 0.0, 0.0, 0.0, 0.0, 0.0, 0.0, 0.0, 0.0, 0.0, 0.0, 0.0, 0.0, 0.0, 0.0, 0.0, 0.0, 0.0, 0.0, 0.0, 0.0, 0.0, 0.0, 0.0, 0.0, 0.0, 0.0, 0.0, 0.0, 0.0, 0.0, 0.0, 0.0, 0.0, 0.0, 0.0, 0.0, 0.0, 0.0, 0.0, 0.0, 0.0, 0.0, 0.0, 0.0, 0.0, 0.0, 0.0, 0.0, 0.0, 0.0, 0.0, 0.0, 0.0, 0.0, 0.0, 0.0, 0.0, 0.0, 0.0, 0.0, 0.0, 0.0, 0.0, 0.0, 0.0, 0.0, 0.0, 0.0, 0.0, 0.0, 0.0, 0.0, 0.0, 0.0, 0.0, 0.0, 0.0, 0.0, 0.0, 0.0, 0.0, 0.0, 0.0, 0.0, 0.0, 0.0, 0.0, 0.0, 0.0, 0.0, 0.0, 0.0, 0.0, 0.0, 0.0, 0.0, 0.0, 0.0, 0.0, 0.0, 0.0, 0.0, 0.0, 0.0, 0.0, 0.0, 0.0, 0.0, 0.0, 0.0, 0.0, 0.0, 0.0, 0.0, 0.0, 0.0, 0.0, 0.0, 0.0, 0.0, 0.0, 0.0, 0.0, 0.0, 0.0, 0.0, 0.0, 0.0, 0.0, 0.0, 0.0, 0.0, 0.0, 0.0, 0.0, 0.0, 0.0, 0.0, 0.0, 0.0, 0.0, 0.0, 0.0, 0.0, 0.0, 0.0, 0.0, 0.0, 0.0, 0.0, 0.0, 0.0, 0.0, 0.0, 0.0, 0.0, 0.0, 0.0, 0.0, 0.0, 0.0, 0.0, 0.0, 0.0, 0.0, 0.0, 0.0, 0.0, 0.0, 0.0, 0.0, 0.0, 0.0, 0.0, 0.0, 0.0, 0.0, 0.0, 0.0, 0.0, 0.0, 0.0, 0.0, 0.0, 0.0, 0.0, 0.0, 0.0, 0.0, 0.0, 0.0, 0.0, 0.0, 0.0, 0.0, 0.0, 0.0, 0.0, 0.0, 0.0, 0.0, 0.0, 0.0, 0.0, 0.0, 0.0, 0.0, 0.0, 0.0, 0.0, 0.0, 0.0, 0.0, 0.0, 0.0, 0.0, 0.0, 0.0, 0.0, 0.0, 0.0, 0.0, 0.0, 0.0, 0.0, 0.0, 0.0, 0.0, 0.0, 0.0, 0.0, 0.0, 0.0, 0.0, 0.0, 0.0, 0.0, 0.0, 0.0, 0.0, 0.0, 0.0, 0.0, 0.0, 0.0, 0.0, 0.0, 0.0, 0.0, 0.0, 0.0, 0.0, 0.0, 0.0, 0.0, 0.0, 0.0, 0.0, 0.0, 0.0, 0.0, 0.0, 0.0, 0.0, 0.0, 0.0, 0.0, 0.0, 0.0, 0.0, 0.0, 0.0, 0.0, 0.0, 0.0, 0.0, 0.0, 0.0, 0.0, 0.0, 0.0, 0.0, 0.0, 0.0, 0.0, 0.0, 0.0, 0.0, 0.0, 0.0, 0.0, 0.0, 0.0, 0.0, 0.0, 0.0, 0.0, 0.0, 0.0, 0.0, 0.0, 0.0, 0.0, 0.0, 0.0, 0.0, 0.0, 0.0, 0.0, 0.0, 0.0, 0.0, 0.0, 0.0, 0.0, 0.0, 0.0, 0.0, 0.0, 0.0, 0.0, 0.0, 0.0, 0.0, 0.0, 0.0, 0.0, 0.0, 0.0, 0.0, 0.0, 0.0, 0.0, 0.0, 0.0, 0.0, 0.0, 0.0, 0.0, 0.0, 0.0, 0.0, 0.0, 0.0, 0.0, 0.0, 0.0, 0.0, 0.0, 0.0, 0.0, 0.0, 0.0, 0.0, 0.0, 0.0, 0.0, 0.0, 0.0])
me_cube_001.materials.append(mat_material_001)
me_cube_001.use_remesh_preserve_volume = False
me_cube_001.use_remesh_preserve_attributes = False
me_cube_001.use_mirror_vertex_groups = False
me_cube_001.update()
me_cube_002 = bpy.data.meshes.new('Cube.002')
me_cube_002.from_pydata([(-3.393, -6.907, -1.716), (-0.9644, -6.907, -2.095), (-3.393, 8.378, -1.713), (0.5358, -6.907, -1.72), (-0.9644, 8.378, 0.2885), (-0.4642, -6.907, -1.718), (1.033, 8.378, 0.2886), (0.5358, -6.907, -0.2054), (3.464, 8.378, -1.713), (-0.4642, -6.907, -0.2054), (3.464, -6.907, -1.714), (1.033, -6.907, -1.713), (1.033, -6.907, 0.2839), (-0.9644, -6.907, -1.713), (-0.9644, -6.907, 0.2839), (-0.9644, 8.378, -2.095), (-0.9644, 9.375, -2.095), (-0.9644, 9.375, 0.2861), (-0.9644, 9.375, -1.713), (1.033, 9.375, 0.2861), (1.033, 9.375, -1.713), (1.033, -7.895, 0.2882), (0.5358, -7.895, -0.2118), (-0.4642, -7.895, -0.2118), (-0.4642, -7.895, -1.718), (-0.9644, -7.895, -1.713), (0.5358, -7.895, -1.72), (0.5358, -7.895, -2.095), (0.5358, -6.907, -2.095), (1.033, 8.378, -2.095), (1.033, -7.895, -1.713), (-0.9644, -7.895, 0.2882), (1.033, 9.375, -2.095), (-0.4642, -7.895, -2.095), (-0.9644, 9.375, -1.713), (1.033, -6.907, 1.4), (-0.4642, -6.907, -2.095), (-0.9644, 8.378, 1.4), (0.5358, -6.907, -2.095), (1.033, -7.895, 1.4), (1.033, 8.378, 1.4), (1.033, -6.907, -2.095), (-0.9644, 9.375, 1.4), (1.033, 9.375, 1.4), (1.033, -7.895, -2.095), (-0.9644, -7.895, 1.4), (-0.9644, 8.378, -1.713), (1.033, 8.378, -1.713), (-0.9644, 8.378, -1.713), (1.033, 8.378, -1.713), (-0.9644, -7.895, -2.095), (-0.4642, -6.907, -2.095), (-3.393, -6.907, -2.095), (-3.393, 8.378, -2.095), (3.464, 8.378, -2.095), (3.464, -6.907, -2.095), (0.5358, 9.375, -0.2054), (-0.4642, 9.375, -0.2054), (0.5358, 8.378, -0.2118), (-0.4642, 8.378, -0.2118), (0.5358, 9.375, -1.72), (-0.4642, 9.375, -1.718), (-0.4642, 8.378, -1.718), (0.5358, 8.378, -1.72), (-0.9644, -6.907, 1.4), (-3.393, -7.895, -1.716), (3.464, -7.895, -1.714), (3.464, -6.907, -1.714), (-3.393, -7.895, -2.095), (3.464, -7.895, -2.095), (-3.393, -6.907, -2.095), (3.464, -6.907, -2.095), (-3.393, 9.375, -1.713), (3.464, 9.375, -1.713), (-0.9644, 9.375, -1.713), (-0.9644, 9.375, -1.713), (-3.393, 9.375, -2.095), (3.464, 9.375, -2.095), (0.5358, -7.895, -1.72), (0.5358, -7.895, -2.095), (0.5358, -6.907, -1.72), (0.5358, -6.907, -2.095), (1.033, 8.378, -1.713), (1.033, -6.907, -1.715), (1.033, 8.378, -2.095), (1.033, -6.907, -2.095), (1.033, -7.895, -2.095), (1.033, -6.907, -2.095), (1.033, -6.907, -1.715), (1.033, -7.895, -1.715), (1.033, 9.375, -1.713), (1.033, 9.375, -2.095), (-0.9644, -6.907, -2.095), (-0.9644, -7.895, -2.095), (-0.9644, -6.907, -2.095), (-0.9644, -7.895, -1.713), (-0.9644, 8.378, -1.713), (-0.9644, 8.378, -2.095), (-0.9644, 9.375, -1.713), (-0.9644, 9.375, -2.095), (-0.9644, -7.895, -2.095), (-0.9644, -6.907, -2.095), (-3.393, -6.907, -2.095), (3.464, -7.895, -1.714), (3.464, -6.907, -1.714), (1.033, -6.907, -1.715), (1.033, -7.895, -1.715), (3.464, 8.378, 1.4), (-3.393, -6.907, 1.4), (-3.393, -7.895, 1.4), (3.464, 9.375, 1.4), (-3.393, 8.378, 1.4), (-3.393, 9.375, 1.4), (3.464, -7.895, 1.4), (3.464, -6.907, 1.4), (4.443, 9.375, -2.095), (3.464, 9.375, -2.095), (4.443, -7.895, -2.095), (3.464, -7.895, -2.095), (3.464, 9.375, 1.4), (4.443, 9.375, 1.4), (4.443, -7.895, 1.4), (3.464, -7.895, 1.4), (3.464, 9.375, -2.095), (4.443, 9.375, -2.095), (3.464, 9.375, 1.4), (4.443, 9.375, 1.4), (3.464, 9.375, -2.095), (4.443, 9.375, -2.095), (3.464, 9.375, 1.4), (4.443, 9.375, 1.4), (-3.393, 9.375, -2.095), (-4.404, 9.375, -2.095), (-4.404, -7.895, -2.095), (-4.404, 9.375, 1.4), (-3.393, 9.375, 1.4), (-4.404, -7.895, 1.4), (0.4945, 4.322, -0.5026), (3.411, 8.334, -1.713), (3.411, 1.799, 0.2885), (3.411, -0.1985, 0.2886), (3.411, -6.905, -1.713), (3.411, 1.799, -2.095), (4.408, 1.799, -2.095), (4.408, 1.799, 0.2861), (4.408, 1.799, -1.713), (4.408, -0.1985, 0.2861), (4.408, -0.1985, -1.713), (3.411, -0.1985, -2.095), (4.408, -0.1985, -2.095), (4.408, 1.799, -1.713), (3.411, 1.799, 1.4), (3.411, -0.1985, 1.4), (4.408, 1.799, 1.4), (4.408, -0.1985, 1.4), (3.411, 1.799, -1.713), (3.411, -0.1985, -1.713), (3.411, 1.799, -1.713), (3.411, -0.1985, -1.713), (3.411, 8.334, -2.095), (3.411, -6.905, -2.095), (4.408, 0.2986, -0.2054), (4.408, 1.299, -0.2054), (3.411, 0.2986, -0.2118), (3.411, 1.299, -0.2118), (4.408, 0.2986, -1.72), (4.408, 1.299, -1.718), (3.411, 1.299, -1.718), (3.411, 0.2986, -1.72), (4.408, 8.334, -1.713), (4.408, -6.905, -1.713), (4.408, 1.799, -1.713), (4.408, 1.799, -1.713), (4.408, 8.334, -2.095), (4.408, -6.905, -2.095), (3.411, -0.1985, -1.713), (3.411, -0.1985, -2.095), (4.408, -0.1985, -1.713), (4.408, -0.1985, -2.095), (3.411, 1.799, -1.713), (3.411, 1.799, -2.095), (4.408, 1.799, -1.713), (4.408, 1.799, -2.095), (3.411, -6.905, 1.4), (4.408, -6.905, 1.4), (3.411, 8.334, 1.4), (4.408, 8.334, 1.4), (4.408, -7.884, -2.095), (4.408, -6.905, -2.095), (4.408, -6.905, 1.4), (4.408, -7.884, 1.4), (4.408, -6.905, -2.095), (4.408, -7.884, -2.095), (4.408, -6.905, 1.4), (4.408, -7.884, 1.4), (4.408, -6.905, -2.095), (4.408, -7.884, -2.095), (4.408, -6.905, 1.4), (4.408, -7.884, 1.4), (4.408, 8.334, -2.095), (4.408, 9.345, -2.095), (4.408, 9.345, 1.4), (4.408, 8.334, 1.4), (4.443, 9.375, -2.095), (4.443, -7.895, -2.095), (4.443, 9.375, 1.4), (4.443, -7.895, 1.4)], [(203, 204), (205, 206), (203, 205), (206, 204)], [(49, 20, 47), (17, 4, 37, 42), (15, 46, 74, 16), (3, 38, 41, 11), (81, 79, 27, 28), (6, 19, 43, 40), (29, 32, 16, 15), (12, 21, 30, 11), (26, 3, 28, 27), (22, 7, 3, 26), (26, 27, 38, 3), (24, 25, 50, 33), (1, 50, 33, 51), (51, 33, 36), (78, 26, 3, 80), (13, 1, 51, 5), (38, 27, 44, 41), (5, 51, 36), (30, 26, 27, 44), (11, 41, 44, 30), (25, 13, 1, 50), (19, 6, 49, 20), (18, 48, 46, 34), (83, 10, 8, 82), (85, 55, 54, 84), (0, 2, 53, 52), (8, 10, 55, 54), (22, 23, 9, 7), (9, 23, 24, 5), (8, 54, 77, 73), (20, 18, 34), (39, 21, 12, 35), (5, 13, 14, 9), (11, 3, 7, 12), (7, 9, 14, 12), (22, 21, 31, 23), (24, 23, 31, 25), (22, 26, 30, 21), (31, 21, 39, 45), (48, 4, 17, 18), (40, 43, 42, 37), (43, 19, 17, 42), (58, 59, 57, 56), (56, 57, 17, 19), (58, 6, 4, 59), (4, 6, 40, 37), (17, 57, 61, 18), (56, 19, 20, 60), (6, 58, 63, 49), (48, 62, 59, 4), (61, 57, 59, 62), (56, 60, 63, 58), (47, 29, 32, 20), (34, 16, 15, 46), (80, 5, 36, 81), (31, 45, 64, 14), (35, 64, 45, 39), (35, 12, 14, 64), (25, 31, 14, 13), (95, 65, 68, 93), (55, 10, 67, 71), (82, 8, 107, 40), (85, 55, 71, 87), (87, 71, 69, 86), (0, 52, 70), (71, 67, 66, 69), (0, 70, 68, 65), (90, 73, 77, 91), (75, 20, 74), (53, 2, 72, 76), (97, 53, 76, 99), (98, 72, 112, 42), (46, 48, 75, 74), (3, 80, 81, 28), (24, 78, 80, 5), (36, 33, 79, 81), (96, 82, 90, 98), (54, 84, 91, 77), (98, 90, 91, 99), (94, 87, 86, 93), (92, 85, 87, 94), (93, 68, 100), (66, 89, 86, 69), (10, 83, 88, 67), (92, 85, 84, 97), (13, 83, 82, 96), (0, 13, 96, 2), (52, 92, 97, 53), (52, 92, 94, 70), (89, 66, 103, 106), (72, 98, 99, 76), (96, 98, 42, 37), (84, 97, 99, 91), (88, 13, 95, 89), (89, 95, 93, 86), (83, 13, 88), (103, 104, 114, 113), (102, 101, 100, 68), (66, 67, 104, 103), (67, 88, 105, 104), (88, 89, 106, 105), (94, 93, 100, 101), (70, 94, 101, 102), (68, 70, 102), (64, 108, 109, 45), (40, 107, 110, 43), (111, 37, 42, 112), (114, 35, 39, 113), (8, 73, 110, 107), (104, 105, 35, 114), (95, 13, 64, 45), (73, 90, 43, 110), (106, 103, 113, 39), (65, 95, 45, 109), (72, 2, 111, 112), (105, 106, 39, 35), (0, 65, 109, 108), (90, 82, 40, 43), (2, 96, 37, 111), (13, 0, 108, 64), (118, 117, 115, 116), (122, 121, 120, 119), (120, 119, 125, 126), (117, 121, 122, 118), (124, 126, 130, 128), (116, 115, 124, 123), (115, 120, 126, 124), (119, 116, 123, 125), (127, 129, 130, 128), (126, 125, 129, 130), (125, 123, 127, 129), (123, 124, 128, 127), (133, 132, 131, 68), (136, 109, 135, 134), (133, 68, 109, 136), (68, 131, 135, 109), (132, 133, 136, 134), (131, 132, 134, 135), (158, 147, 156), (144, 139, 151, 153), (142, 155, 171, 143), (140, 146, 154, 152), (148, 149, 143, 142), (146, 140, 158, 147), (145, 157, 155, 150), (141, 160, 174, 170), (147, 145, 150), (157, 139, 144, 145), (152, 154, 153, 151), (154, 146, 144, 153), (163, 164, 162, 161), (161, 162, 144, 146), (163, 140, 139, 164), (139, 140, 152, 151), (144, 162, 166, 145), (161, 146, 147, 165), (140, 163, 168, 158), (157, 167, 164, 139), (166, 162, 164, 167), (161, 165, 168, 163), (156, 148, 149, 147), (150, 143, 142, 155), (175, 141, 183, 152), (177, 170, 174, 178), (172, 147, 171), (159, 138, 169, 173), (180, 159, 173, 182), (181, 169, 186, 153), (155, 157, 172, 171), (179, 175, 177, 181), (160, 176, 178, 174), (181, 177, 178, 182), (169, 181, 182, 173), (179, 181, 153, 151), (176, 180, 182, 178), (152, 183, 184, 154), (185, 151, 153, 186), (141, 170, 184, 183), (170, 177, 154, 184), (169, 138, 185, 186), (177, 175, 152, 154), (138, 179, 151, 185), (190, 189, 193, 194), (192, 194, 198, 196), (188, 187, 192, 191), (187, 190, 194, 192), (189, 188, 191, 193), (195, 197, 198, 196), (194, 193, 197, 198), (193, 191, 195, 197), (191, 192, 196, 195), (199, 200, 201, 202)])
_uv = me_cube_002.uv_layers.new(name='UVMap')
_uv.uv.foreach_set('vector', [0.0, 0.0, 0.375, 0.25, 0.0, 0.0, 0.0, 0.0, 0.0, 0.0, 0.0, 0.0, 0.0, 0.0, 0.0, 0.0, 0.0, 0.0, 0.0, 0.0, 0.0, 0.0, 0.0, 0.0, 0.0, 0.0, 0.0, 0.0, 0.0, 0.0, 0.3118, 0.75, 0.3118, 0.75, 0.3118, 0.75, 0.3118, 0.75, 0.0, 0.0, 0.0, 0.0, 0.0, 0.0, 0.0, 0.0, 0.0, 0.0, 0.375, 0.25, 0.375, 0.5, 0.0, 0.0, 0.0, 0.0, 0.0, 0.0, 0.0, 0.0, 0.0, 0.0, 0.3118, 0.75, 0.3118, 0.75, 0.3118, 0.75, 0.3118, 0.75, 0.0, 0.0, 0.0, 0.0, 0.0, 0.0, 0.0, 0.0, 0.0, 0.0, 0.0, 0.0, 0.0, 0.0, 0.0, 0.0, 0.0, 0.0, 0.375, 0.75, 0.375, 0.75, 0.0, 0.0, 0.125, 0.75, 0.125, 0.75, 0.1868, 0.75, 0.1868, 0.75, 0.0, 0.0, 0.0, 0.0, 0.0, 0.0, 0.0, 0.0, 0.0, 0.0, 0.0, 0.0, 0.0, 0.0, 0.0, 0.0, 0.0, 0.0, 0.0, 0.0, 0.0, 0.0, 0.3118, 0.75, 0.3118, 0.75, 0.375, 0.75, 0.375, 0.75, 0.0, 0.0, 0.0, 0.0, 0.0, 0.0, 0.0, 0.0, 0.0, 0.0, 0.0, 0.0, 0.0, 0.0, 0.0, 0.0, 0.0, 0.0, 0.0, 0.0, 0.0, 0.0, 0.0, 0.0, 0.0, 0.0, 0.0, 0.0, 0.0, 0.0, 0.625, 0.25, 0.0, 0.0, 0.0, 0.0, 0.375, 0.25, 0.375, 0.5, 0.0, 0.0, 0.0, 0.0, 0.375, 0.5, 0.0, 0.0, 0.0, 0.0, 0.0, 0.0, 0.0, 0.0, 0.0, 0.0, 0.0, 0.0, 0.0, 0.0, 0.0, 0.0, 0.0, 0.0, 0.0, 0.0, 0.0, 0.0, 0.0, 0.0, 0.0, 0.0, 0.0, 0.0, 0.0, 0.0, 0.0, 0.0, 0.0, 0.0, 0.0, 0.0, 0.0, 0.0, 0.0, 0.0, 0.0, 0.0, 0.0, 0.0, 0.0, 0.0, 0.0, 0.0, 0.0, 0.0, 0.0, 0.0, 0.0, 0.0, 0.0, 0.0, 0.0, 0.0, 0.0, 0.0, 0.0, 0.0, 0.625, 1.0, 0.625, 1.0, 0.0, 0.0, 0.0, 0.0, 0.0, 0.0, 0.0, 0.0, 0.0, 0.0, 0.0, 0.0, 0.0, 0.0, 0.0, 0.0, 0.0, 0.0, 0.0, 0.0, 0.0, 0.0, 0.0, 0.0, 0.0, 0.0, 0.0, 0.0, 0.0, 0.0, 0.0, 0.0, 0.0, 0.0, 0.0, 0.0, 0.0, 0.0, 0.0, 0.0, 0.0, 0.0, 0.375, 0.75, 0.0, 0.0, 0.0, 0.0, 0.0, 0.0, 0.0, 0.0, 0.625, 0.75, 0.625, 1.0, 0.625, 1.0, 0.0, 0.0, 0.0, 0.0, 0.0, 0.0, 0.0, 0.0, 0.375, 0.5, 0.0, 0.0, 0.0, 0.0, 0.0, 0.0, 0.0, 0.0, 0.0, 0.0, 0.0, 0.0, 0.0, 0.0, 0.0, 0.0, 0.0, 0.0, 0.0, 0.0, 0.0, 0.0, 0.0, 0.0, 0.0, 0.0, 0.0, 0.0, 0.0, 0.0, 0.0, 0.0, 0.0, 0.0, 0.0, 0.0, 0.0, 0.0, 0.0, 0.0, 0.625, 0.75, 0.625, 1.0, 0.625, 1.0, 0.0, 0.0, 0.0, 0.0, 0.0, 0.0, 0.0, 0.0, 0.0, 0.0, 0.0, 0.0, 0.0, 0.0, 0.0, 0.0, 0.0, 0.0, 0.0, 0.0, 0.0, 0.0, 0.0, 0.0, 0.0, 0.0, 0.0, 0.0, 0.0, 0.0, 0.0, 0.0, 0.0, 0.0, 0.0, 0.0, 0.0, 0.0, 0.0, 0.0, 0.0, 0.0, 0.0, 0.0, 0.0, 0.0, 0.0, 0.0, 0.0, 0.0, 0.0, 0.0, 0.0, 0.0, 0.375, 0.25, 0.375, 0.25, 0.375, 0.5, 0.375, 0.5, 0.0, 0.0, 0.0, 0.0, 0.0, 0.0, 0.0, 0.0, 0.0, 0.0, 0.0, 0.0, 0.625, 0.75, 0.0, 0.0, 0.0, 0.0, 0.0, 0.0, 0.0, 0.0, 0.0, 0.0, 0.0, 0.0, 0.625, 1.0, 0.0, 0.0, 0.0, 0.0, 0.0, 0.0, 0.0, 0.0, 0.375, 0.75, 0.0, 0.0, 0.0, 0.0, 0.0, 0.0, 0.0, 0.0, 0.0, 0.0, 0.0, 0.0, 0.0, 0.0, 0.0, 0.0, 0.0, 0.0, 0.0, 0.0, 0.0, 0.0, 0.0, 0.0, 0.0, 0.0, 0.0, 0.0, 0.0, 0.0, 0.0, 0.0, 0.0, 0.0, 0.0, 0.0, 0.0, 0.0, 0.0, 0.0, 0.0, 0.0, 0.0, 0.0, 0.0, 0.0, 0.0, 0.0, 0.0, 0.0, 0.0, 0.0, 0.0, 0.0, 0.0, 0.0, 0.0, 0.0, 0.0, 0.0, 0.0, 0.0, 0.0, 0.0, 0.0, 0.0, 0.0, 0.0, 0.0, 0.0, 0.0, 0.0, 0.0, 0.0, 0.0, 0.0, 0.0, 0.0, 0.0, 0.0, 0.0, 0.0, 0.0, 0.0, 0.0, 0.0, 0.0, 0.0, 0.0, 0.0, 0.0, 0.0, 0.0, 0.0, 0.0, 0.0, 0.0, 0.0, 0.0, 0.0, 0.0, 0.0, 0.0, 0.0, 0.0, 0.0, 0.0, 0.0, 0.0, 0.0, 0.0, 0.0, 0.0, 0.0, 0.0, 0.0, 0.0, 0.0, 0.0, 0.0, 0.0, 0.0, 0.0, 0.0, 0.0, 0.0, 0.0, 0.0, 0.0, 0.0, 0.1868, 0.75, 0.1868, 0.75, 0.3118, 0.75, 0.3118, 0.75, 0.0, 0.0, 0.0, 0.0, 0.0, 0.0, 0.0, 0.0, 0.0, 0.0, 0.0, 0.0, 0.0, 0.0, 0.0, 0.0, 0.0, 0.0, 0.0, 0.0, 0.0, 0.0, 0.0, 0.0, 0.0, 0.0, 0.0, 0.0, 0.0, 0.0, 0.0, 0.0, 0.0, 0.0, 0.0, 0.0, 0.0, 0.0, 0.0, 0.0, 0.0, 0.0, 0.0, 0.0, 0.0, 0.0, 0.0, 0.0, 0.0, 0.0, 0.0, 0.0, 0.0, 0.0, 0.0, 0.0, 0.0, 0.0, 0.0, 0.0, 0.0, 0.0, 0.0, 0.0, 0.0, 0.0, 0.0, 0.0, 0.0, 0.0, 0.0, 0.0, 0.0, 0.0, 0.0, 0.0, 0.0, 0.0, 0.0, 0.0, 0.0, 0.0, 0.0, 0.0, 0.0, 0.0, 0.0, 0.0, 0.0, 0.0, 0.0, 0.0, 0.0, 0.0, 0.0, 0.0, 0.0, 0.0, 0.0, 0.0, 0.0, 0.0, 0.0, 0.0, 0.0, 0.0, 0.0, 0.0, 0.0, 0.0, 0.0, 0.0, 0.0, 0.0, 0.0, 0.0, 0.0, 0.0, 0.0, 0.0, 0.0, 0.0, 0.0, 0.0, 0.0, 0.0, 0.0, 0.0, 0.0, 0.0, 0.0, 0.0, 0.0, 0.0, 0.0, 0.0, 0.0, 0.0, 0.0, 0.0, 0.0, 0.0, 0.0, 0.0, 0.0, 0.0, 0.0, 0.0, 0.0, 0.0, 0.0, 0.0, 0.0, 0.0, 0.0, 0.0, 0.0, 0.0, 0.0, 0.0, 0.0, 0.0, 0.0, 0.0, 0.0, 0.0, 0.0, 0.0, 0.0, 0.0, 0.0, 0.0, 0.0, 0.0, 0.0, 0.0, 0.0, 0.0, 0.0, 0.0, 0.0, 0.0, 0.0, 0.0, 0.0, 0.0, 0.0, 0.0, 0.0, 0.0, 0.0, 0.0, 0.0, 0.0, 0.0, 0.0, 0.0, 0.0, 0.0, 0.0, 0.0, 0.0, 0.0, 0.0, 0.0, 0.0, 0.0, 0.0, 0.0, 0.0, 0.0, 0.0, 0.0, 0.0, 0.0, 0.0, 0.0, 0.0, 0.0, 0.0, 0.0, 0.0, 0.0, 0.0, 0.0, 0.0, 0.0, 0.0, 0.0, 0.0, 0.0, 0.0, 0.0, 0.0, 0.0, 0.0, 0.0, 0.0, 0.0, 0.0, 0.0, 0.0, 0.0, 0.0, 0.0, 0.0, 0.0, 0.0, 0.0, 0.0, 0.0, 0.0, 0.0, 0.0, 0.0, 0.0, 0.0, 0.0, 0.0, 0.0, 0.0, 0.0, 0.0, 0.0, 0.0, 0.0, 0.0, 0.0, 0.0, 0.0, 0.0, 0.0, 0.0, 0.0, 0.0, 0.0, 0.0, 0.0, 0.0, 0.0, 0.0, 0.0, 0.0, 0.0, 0.0, 0.0, 0.0, 0.0, 0.0, 0.0, 0.0, 0.0, 0.0, 0.0, 0.0, 0.0, 0.0, 0.0, 0.0, 0.0, 0.0, 0.0, 0.0, 0.0, 0.0, 0.0, 0.0, 0.0, 0.0, 0.0, 0.0, 0.0, 0.0, 0.0, 0.0, 0.0, 0.0, 0.0, 0.0, 0.0, 0.0, 0.0, 0.0, 0.0, 0.0, 0.0, 0.0, 0.0, 0.0, 0.0, 0.0, 0.0, 0.0, 0.0, 0.0, 0.0, 0.0, 0.0, 0.0, 0.0, 0.0, 0.0, 0.0, 0.0, 0.0, 0.0, 0.0, 0.0, 0.0, 0.0, 0.0, 0.0, 0.0, 0.0, 0.0, 0.0, 0.0, 0.0, 0.0, 0.0, 0.0, 0.0, 0.0, 0.0, 0.0, 0.0, 0.0, 0.0, 0.0, 0.0, 0.0, 0.0, 0.0, 0.0, 0.0, 0.0, 0.0, 0.0, 0.0, 0.0, 0.0, 0.0, 0.0, 0.0, 0.0, 0.0, 0.0, 0.0, 0.0, 0.0, 0.0, 0.0, 0.0, 0.0, 0.0, 0.0, 0.0, 0.0, 0.0, 0.0, 0.0, 0.0, 0.0, 0.0, 0.0, 0.0, 0.0, 0.0, 0.0, 0.0, 0.0, 0.0, 0.0, 0.0, 0.0, 0.0, 0.0, 0.0, 0.0, 0.0, 0.0, 0.0, 0.0, 0.0, 0.0, 0.0, 0.0, 0.0, 0.0, 0.0, 0.0, 0.0, 0.0, 0.0, 0.0, 0.0, 0.0, 0.0, 0.0, 0.0, 0.0, 0.0, 0.0, 0.0, 0.0, 0.0, 0.0, 0.0, 0.0, 0.0, 0.0, 0.0, 0.0, 0.0, 0.0, 0.0, 0.0, 0.0, 0.0, 0.0, 0.0, 0.0, 0.0, 0.0, 0.0, 0.0, 0.0, 0.0, 0.0, 0.0, 0.0, 0.0, 0.0, 0.0, 0.0, 0.0, 0.0, 0.0, 0.0, 0.0, 0.0, 0.0, 0.0, 0.0, 0.0, 0.0, 0.0, 0.0, 0.0, 0.0, 0.0, 0.0, 0.375, 0.25, 0.0, 0.0, 0.0, 0.0, 0.0, 0.0, 0.0, 0.0, 0.0, 0.0, 0.0, 0.0, 0.0, 0.0, 0.0, 0.0, 0.0, 0.0, 0.0, 0.0, 0.0, 0.0, 0.0, 0.0, 0.0, 0.0, 0.0, 0.0, 0.375, 0.25, 0.375, 0.5, 0.0, 0.0, 0.625, 0.25, 0.0, 0.0, 0.0, 0.0, 0.375, 0.25, 0.375, 0.5, 0.0, 0.0, 0.0, 0.0, 0.375, 0.5, 0.0, 0.0, 0.0, 0.0, 0.0, 0.0, 0.0, 0.0, 0.0, 0.0, 0.0, 0.0, 0.0, 0.0, 0.0, 0.0, 0.0, 0.0, 0.0, 0.0, 0.375, 0.5, 0.0, 0.0, 0.0, 0.0, 0.0, 0.0, 0.0, 0.0, 0.0, 0.0, 0.0, 0.0, 0.0, 0.0, 0.0, 0.0, 0.0, 0.0, 0.0, 0.0, 0.0, 0.0, 0.0, 0.0, 0.0, 0.0, 0.0, 0.0, 0.0, 0.0, 0.0, 0.0, 0.0, 0.0, 0.0, 0.0, 0.0, 0.0, 0.0, 0.0, 0.625, 0.75, 0.625, 1.0, 0.625, 1.0, 0.0, 0.0, 0.0, 0.0, 0.0, 0.0, 0.0, 0.0, 0.0, 0.0, 0.0, 0.0, 0.0, 0.0, 0.0, 0.0, 0.0, 0.0, 0.0, 0.0, 0.0, 0.0, 0.0, 0.0, 0.0, 0.0, 0.0, 0.0, 0.0, 0.0, 0.0, 0.0, 0.0, 0.0, 0.0, 0.0, 0.0, 0.0, 0.0, 0.0, 0.0, 0.0, 0.0, 0.0, 0.0, 0.0, 0.0, 0.0, 0.0, 0.0, 0.0, 0.0, 0.0, 0.0, 0.375, 0.25, 0.375, 0.25, 0.375, 0.5, 0.375, 0.5, 0.0, 0.0, 0.0, 0.0, 0.0, 0.0, 0.0, 0.0, 0.0, 0.0, 0.0, 0.0, 0.0, 0.0, 0.0, 0.0, 0.0, 0.0, 0.0, 0.0, 0.0, 0.0, 0.0, 0.0, 0.0, 0.0, 0.0, 0.0, 0.0, 0.0, 0.0, 0.0, 0.0, 0.0, 0.0, 0.0, 0.0, 0.0, 0.0, 0.0, 0.0, 0.0, 0.0, 0.0, 0.0, 0.0, 0.0, 0.0, 0.0, 0.0, 0.0, 0.0, 0.0, 0.0, 0.0, 0.0, 0.0, 0.0, 0.0, 0.0, 0.0, 0.0, 0.0, 0.0, 0.0, 0.0, 0.0, 0.0, 0.0, 0.0, 0.0, 0.0, 0.0, 0.0, 0.0, 0.0, 0.0, 0.0, 0.0, 0.0, 0.0, 0.0, 0.0, 0.0, 0.0, 0.0, 0.0, 0.0, 0.0, 0.0, 0.0, 0.0, 0.0, 0.0, 0.0, 0.0, 0.0, 0.0, 0.0, 0.0, 0.0, 0.0, 0.0, 0.0, 0.0, 0.0, 0.0, 0.0, 0.0, 0.0, 0.0, 0.0, 0.0, 0.0, 0.0, 0.0, 0.0, 0.0, 0.0, 0.0, 0.0, 0.0, 0.0, 0.0, 0.0, 0.0, 0.0, 0.0, 0.0, 0.0, 0.0, 0.0, 0.0, 0.0, 0.0, 0.0, 0.0, 0.0, 0.0, 0.0, 0.0, 0.0, 0.0, 0.0, 0.0, 0.0, 0.0, 0.0, 0.0, 0.0, 0.0, 0.0, 0.0, 0.0, 0.0, 0.0, 0.0, 0.0, 0.0, 0.0, 0.0, 0.0, 0.0, 0.0, 0.0, 0.0, 0.0, 0.0, 0.0, 0.0, 0.0, 0.0, 0.0, 0.0, 0.0, 0.0, 0.0, 0.0, 0.0, 0.0, 0.0, 0.0, 0.0, 0.0, 0.0, 0.0, 0.0, 0.0, 0.0, 0.0, 0.0, 0.0, 0.0, 0.0, 0.0, 0.0, 0.0, 0.0, 0.0, 0.0, 0.0, 0.0, 0.0, 0.0, 0.0, 0.0, 0.0, 0.0, 0.0, 0.0, 0.0, 0.0, 0.0, 0.0, 0.0, 0.0, 0.0, 0.0, 0.0, 0.0, 0.0, 0.0, 0.0, 0.0, 0.0, 0.0, 0.0, 0.0, 0.0, 0.0, 0.0, 0.0, 0.0, 0.0, 0.0, 0.0, 0.0, 0.0, 0.0, 0.0, 0.0, 0.0])
me_cube_002.materials.append(mat_material_001)
me_cube_002.use_remesh_preserve_volume = False
me_cube_002.use_remesh_preserve_attributes = False
me_cube_002.use_mirror_vertex_groups = False
me_cube_002.update()
me_cube_003 = bpy.data.meshes.new('Cube.003')
me_cube_003.from_pydata([(-7.855, -6.907, -1.716), (-0.9644, -6.907, -2.095), (-7.855, 8.378, -1.713), (0.5358, -6.907, -1.72), (-0.9644, 8.378, 0.2885), (-0.4642, -6.907, -1.718), (1.033, 8.378, 0.2886), (0.5358, -6.907, -0.2054), (7.48, 8.378, -1.713), (-0.4642, -6.907, -0.2054), (7.48, -6.907, -1.714), (1.033, -6.907, -1.713), (1.033, -6.907, 0.2839), (-0.9644, -6.907, -1.713), (-0.9644, -6.907, 0.2839), (-0.9644, 8.378, -2.095), (-0.9644, 9.375, -2.095), (-0.9644, 9.375, 0.2861), (-0.9644, 9.375, -1.713), (1.033, 9.375, 0.2861), (1.033, 9.375, -1.713), (1.033, -7.895, 0.2882), (0.5358, -7.895, -0.2118), (-0.4642, -7.895, -0.2118), (-0.4642, -7.895, -1.718), (-0.9644, -7.895, -1.713), (0.5358, -7.895, -1.72), (0.5358, -7.895, -2.095), (0.5358, -6.907, -2.095), (1.033, 8.378, -2.095), (1.033, -7.895, -1.713), (-0.9644, -7.895, 0.2882), (1.033, 9.375, -2.095), (-0.4642, -7.895, -2.095), (-0.9644, 9.375, -1.713), (1.033, -6.907, 1.4), (-0.4642, -6.907, -2.095), (-0.9644, 8.378, 1.4), (0.5358, -6.907, -2.095), (1.033, -7.895, 1.4), (1.033, 8.378, 1.4), (1.033, -6.907, -2.095), (-0.9644, 9.375, 1.4), (1.033, 9.375, 1.4), (1.033, -7.895, -2.095), (-0.9644, -7.895, 1.4), (-0.9644, 8.378, -1.713), (1.033, 8.378, -1.713), (-0.9644, 8.378, -1.713), (1.033, 8.378, -1.713), (-0.9644, -7.895, -2.095), (-0.4642, -6.907, -2.095), (-7.855, -6.907, -2.095), (-7.855, 8.378, -2.095), (7.48, 8.378, -2.095), (7.48, -6.907, -2.095), (0.5358, 9.375, -0.2054), (-0.4642, 9.375, -0.2054), (0.5358, 8.378, -0.2118), (-0.4642, 8.378, -0.2118), (0.5358, 9.375, -1.72), (-0.4642, 9.375, -1.718), (-0.4642, 8.378, -1.718), (0.5358, 8.378, -1.72), (-0.9644, -6.907, 1.4), (-7.855, -7.895, -1.716), (7.48, -7.895, -1.714), (7.48, -6.907, -1.714), (-7.855, -7.895, -2.095), (7.48, -7.895, -2.095), (-7.855, -6.907, -2.095), (7.48, -6.907, -2.095), (-7.855, 9.375, -1.713), (7.48, 9.375, -1.713), (-0.9644, 9.375, -1.713), (-0.9644, 9.375, -1.713), (-7.855, 9.375, -2.095), (7.48, 9.375, -2.095), (0.5358, -7.895, -1.72), (0.5358, -7.895, -2.095), (0.5358, -6.907, -1.72), (0.5358, -6.907, -2.095), (1.033, 8.378, -1.713), (1.033, -6.907, -1.715), (1.033, 8.378, -2.095), (1.033, -6.907, -2.095), (1.033, -7.895, -2.095), (1.033, -6.907, -2.095), (1.033, -6.907, -1.715), (1.033, -7.895, -1.715), (1.033, 9.375, -1.713), (1.033, 9.375, -2.095), (-0.9644, -6.907, -2.095), (-0.9644, -7.895, -2.095), (-0.9644, -6.907, -2.095), (-0.9644, -7.895, -1.713), (-0.9644, 8.378, -1.713), (-0.9644, 8.378, -2.095), (-0.9644, 9.375, -1.713), (-0.9644, 9.375, -2.095), (-0.9644, -7.895, -2.095), (-0.9644, -6.907, -2.095), (-7.855, -6.907, -2.095), (7.48, -7.895, -1.714), (7.48, -6.907, -1.714), (1.033, -6.907, -1.715), (1.033, -7.895, -1.715), (7.48, 8.378, 1.4), (-7.855, -6.907, 1.4), (-7.855, -7.895, 1.4), (7.48, 9.375, 1.4), (-7.855, 8.378, 1.4), (-7.855, 9.375, 1.4), (7.48, -7.895, 1.4), (7.48, -6.907, 1.4), (8.459, 9.375, -2.095), (7.48, 9.375, -2.095), (8.459, -7.895, -2.095), (7.48, -7.895, -2.095), (7.48, 9.375, 1.4), (8.459, 9.375, 1.4), (8.459, -7.895, 1.4), (7.48, -7.895, 1.4), (7.48, 9.375, -2.095), (8.459, 9.375, -2.095), (7.48, 9.375, 1.4), (8.459, 9.375, 1.4), (7.48, 9.375, -2.095), (8.459, 9.375, -2.095), (7.48, 9.375, 1.4), (8.459, 9.375, 1.4), (-7.855, 9.375, -2.095), (-8.866, 9.375, -2.095), (-8.866, -7.895, -2.095), (-8.866, 9.375, 1.4), (-7.855, 9.375, 1.4), (-8.866, -7.895, 1.4), (0.4945, 4.322, -0.5026)], [], [(49, 20, 47), (17, 4, 37, 42), (15, 46, 74, 16), (3, 38, 41, 11), (81, 79, 27, 28), (6, 19, 43, 40), (29, 32, 16, 15), (12, 21, 30, 11), (26, 3, 28, 27), (22, 7, 3, 26), (26, 27, 38, 3), (24, 25, 50, 33), (1, 50, 33, 51), (51, 33, 36), (78, 26, 3, 80), (13, 1, 51, 5), (38, 27, 44, 41), (5, 51, 36), (30, 26, 27, 44), (11, 41, 44, 30), (25, 13, 1, 50), (19, 6, 49, 20), (18, 48, 46, 34), (83, 10, 8, 82), (85, 55, 54, 84), (0, 2, 53, 52), (8, 10, 55, 54), (22, 23, 9, 7), (9, 23, 24, 5), (8, 54, 77, 73), (20, 18, 34), (39, 21, 12, 35), (5, 13, 14, 9), (11, 3, 7, 12), (7, 9, 14, 12), (22, 21, 31, 23), (24, 23, 31, 25), (22, 26, 30, 21), (31, 21, 39, 45), (48, 4, 17, 18), (40, 43, 42, 37), (43, 19, 17, 42), (58, 59, 57, 56), (56, 57, 17, 19), (58, 6, 4, 59), (4, 6, 40, 37), (17, 57, 61, 18), (56, 19, 20, 60), (6, 58, 63, 49), (48, 62, 59, 4), (61, 57, 59, 62), (56, 60, 63, 58), (47, 29, 32, 20), (34, 16, 15, 46), (80, 5, 36, 81), (31, 45, 64, 14), (35, 64, 45, 39), (35, 12, 14, 64), (25, 31, 14, 13), (95, 65, 68, 93), (55, 10, 67, 71), (82, 8, 107, 40), (85, 55, 71, 87), (87, 71, 69, 86), (0, 52, 70), (71, 67, 66, 69), (0, 70, 68, 65), (90, 73, 77, 91), (75, 20, 74), (53, 2, 72, 76), (97, 53, 76, 99), (98, 72, 112, 42), (46, 48, 75, 74), (3, 80, 81, 28), (24, 78, 80, 5), (36, 33, 79, 81), (96, 82, 90, 98), (54, 84, 91, 77), (98, 90, 91, 99), (94, 87, 86, 93), (92, 85, 87, 94), (93, 68, 100), (66, 89, 86, 69), (10, 83, 88, 67), (92, 85, 84, 97), (13, 83, 82, 96), (0, 13, 96, 2), (52, 92, 97, 53), (52, 92, 94, 70), (89, 66, 103, 106), (72, 98, 99, 76), (96, 98, 42, 37), (84, 97, 99, 91), (88, 13, 95, 89), (89, 95, 93, 86), (83, 13, 88), (103, 104, 114, 113), (102, 101, 100, 68), (66, 67, 104, 103), (67, 88, 105, 104), (88, 89, 106, 105), (94, 93, 100, 101), (70, 94, 101, 102), (68, 70, 102), (64, 108, 109, 45), (40, 107, 110, 43), (111, 37, 42, 112), (114, 35, 39, 113), (8, 73, 110, 107), (104, 105, 35, 114), (95, 13, 64, 45), (73, 90, 43, 110), (106, 103, 113, 39), (65, 95, 45, 109), (72, 2, 111, 112), (105, 106, 39, 35), (0, 65, 109, 108), (90, 82, 40, 43), (2, 96, 37, 111), (13, 0, 108, 64), (118, 117, 115, 116), (122, 121, 120, 119), (118, 122, 119, 116), (120, 119, 125, 126), (117, 121, 122, 118), (115, 120, 121, 117), (124, 126, 130, 128), (116, 115, 124, 123), (115, 120, 126, 124), (119, 116, 123, 125), (127, 129, 130, 128), (126, 125, 129, 130), (125, 123, 127, 129), (123, 124, 128, 127), (133, 132, 131, 68), (136, 109, 135, 134), (133, 68, 109, 136), (68, 131, 135, 109), (132, 133, 136, 134), (131, 132, 134, 135)])
_uv = me_cube_003.uv_layers.new(name='UVMap')
_uv.uv.foreach_set('vector', [0.0, 0.0, 0.375, 0.25, 0.0, 0.0, 0.0, 0.0, 0.0, 0.0, 0.0, 0.0, 0.0, 0.0, 0.0, 0.0, 0.0, 0.0, 0.0, 0.0, 0.0, 0.0, 0.0, 0.0, 0.0, 0.0, 0.0, 0.0, 0.0, 0.0, 0.3118, 0.75, 0.3118, 0.75, 0.3118, 0.75, 0.3118, 0.75, 0.0, 0.0, 0.0, 0.0, 0.0, 0.0, 0.0, 0.0, 0.0, 0.0, 0.375, 0.25, 0.375, 0.5, 0.0, 0.0, 0.0, 0.0, 0.0, 0.0, 0.0, 0.0, 0.0, 0.0, 0.3118, 0.75, 0.3118, 0.75, 0.3118, 0.75, 0.3118, 0.75, 0.0, 0.0, 0.0, 0.0, 0.0, 0.0, 0.0, 0.0, 0.0, 0.0, 0.0, 0.0, 0.0, 0.0, 0.0, 0.0, 0.0, 0.0, 0.375, 0.75, 0.375, 0.75, 0.0, 0.0, 0.125, 0.75, 0.125, 0.75, 0.1868, 0.75, 0.1868, 0.75, 0.0, 0.0, 0.0, 0.0, 0.0, 0.0, 0.0, 0.0, 0.0, 0.0, 0.0, 0.0, 0.0, 0.0, 0.0, 0.0, 0.0, 0.0, 0.0, 0.0, 0.0, 0.0, 0.3118, 0.75, 0.3118, 0.75, 0.375, 0.75, 0.375, 0.75, 0.0, 0.0, 0.0, 0.0, 0.0, 0.0, 0.0, 0.0, 0.0, 0.0, 0.0, 0.0, 0.0, 0.0, 0.0, 0.0, 0.0, 0.0, 0.0, 0.0, 0.0, 0.0, 0.0, 0.0, 0.0, 0.0, 0.0, 0.0, 0.0, 0.0, 0.625, 0.25, 0.0, 0.0, 0.0, 0.0, 0.375, 0.25, 0.375, 0.5, 0.0, 0.0, 0.0, 0.0, 0.375, 0.5, 0.0, 0.0, 0.0, 0.0, 0.0, 0.0, 0.0, 0.0, 0.0, 0.0, 0.0, 0.0, 0.0, 0.0, 0.0, 0.0, 0.0, 0.0, 0.0, 0.0, 0.0, 0.0, 0.0, 0.0, 0.0, 0.0, 0.0, 0.0, 0.0, 0.0, 0.0, 0.0, 0.0, 0.0, 0.0, 0.0, 0.0, 0.0, 0.0, 0.0, 0.0, 0.0, 0.0, 0.0, 0.0, 0.0, 0.0, 0.0, 0.0, 0.0, 0.0, 0.0, 0.0, 0.0, 0.0, 0.0, 0.0, 0.0, 0.0, 0.0, 0.0, 0.0, 0.625, 1.0, 0.625, 1.0, 0.0, 0.0, 0.0, 0.0, 0.0, 0.0, 0.0, 0.0, 0.0, 0.0, 0.0, 0.0, 0.0, 0.0, 0.0, 0.0, 0.0, 0.0, 0.0, 0.0, 0.0, 0.0, 0.0, 0.0, 0.0, 0.0, 0.0, 0.0, 0.0, 0.0, 0.0, 0.0, 0.0, 0.0, 0.0, 0.0, 0.0, 0.0, 0.0, 0.0, 0.0, 0.0, 0.375, 0.75, 0.0, 0.0, 0.0, 0.0, 0.0, 0.0, 0.0, 0.0, 0.625, 0.75, 0.625, 1.0, 0.625, 1.0, 0.0, 0.0, 0.0, 0.0, 0.0, 0.0, 0.0, 0.0, 0.375, 0.5, 0.0, 0.0, 0.0, 0.0, 0.0, 0.0, 0.0, 0.0, 0.0, 0.0, 0.0, 0.0, 0.0, 0.0, 0.0, 0.0, 0.0, 0.0, 0.0, 0.0, 0.0, 0.0, 0.0, 0.0, 0.0, 0.0, 0.0, 0.0, 0.0, 0.0, 0.0, 0.0, 0.0, 0.0, 0.0, 0.0, 0.0, 0.0, 0.0, 0.0, 0.625, 0.75, 0.625, 1.0, 0.625, 1.0, 0.0, 0.0, 0.0, 0.0, 0.0, 0.0, 0.0, 0.0, 0.0, 0.0, 0.0, 0.0, 0.0, 0.0, 0.0, 0.0, 0.0, 0.0, 0.0, 0.0, 0.0, 0.0, 0.0, 0.0, 0.0, 0.0, 0.0, 0.0, 0.0, 0.0, 0.0, 0.0, 0.0, 0.0, 0.0, 0.0, 0.0, 0.0, 0.0, 0.0, 0.0, 0.0, 0.0, 0.0, 0.0, 0.0, 0.0, 0.0, 0.0, 0.0, 0.0, 0.0, 0.0, 0.0, 0.375, 0.25, 0.375, 0.25, 0.375, 0.5, 0.375, 0.5, 0.0, 0.0, 0.0, 0.0, 0.0, 0.0, 0.0, 0.0, 0.0, 0.0, 0.0, 0.0, 0.625, 0.75, 0.0, 0.0, 0.0, 0.0, 0.0, 0.0, 0.0, 0.0, 0.0, 0.0, 0.0, 0.0, 0.625, 1.0, 0.0, 0.0, 0.0, 0.0, 0.0, 0.0, 0.0, 0.0, 0.375, 0.75, 0.0, 0.0, 0.0, 0.0, 0.0, 0.0, 0.0, 0.0, 0.0, 0.0, 0.0, 0.0, 0.0, 0.0, 0.0, 0.0, 0.0, 0.0, 0.0, 0.0, 0.0, 0.0, 0.0, 0.0, 0.0, 0.0, 0.0, 0.0, 0.0, 0.0, 0.0, 0.0, 0.0, 0.0, 0.0, 0.0, 0.0, 0.0, 0.0, 0.0, 0.0, 0.0, 0.0, 0.0, 0.0, 0.0, 0.0, 0.0, 0.0, 0.0, 0.0, 0.0, 0.0, 0.0, 0.0, 0.0, 0.0, 0.0, 0.0, 0.0, 0.0, 0.0, 0.0, 0.0, 0.0, 0.0, 0.0, 0.0, 0.0, 0.0, 0.0, 0.0, 0.0, 0.0, 0.0, 0.0, 0.0, 0.0, 0.0, 0.0, 0.0, 0.0, 0.0, 0.0, 0.0, 0.0, 0.0, 0.0, 0.0, 0.0, 0.0, 0.0, 0.0, 0.0, 0.0, 0.0, 0.0, 0.0, 0.0, 0.0, 0.0, 0.0, 0.0, 0.0, 0.0, 0.0, 0.0, 0.0, 0.0, 0.0, 0.0, 0.0, 0.0, 0.0, 0.0, 0.0, 0.0, 0.0, 0.0, 0.0, 0.0, 0.0, 0.0, 0.0, 0.0, 0.0, 0.0, 0.0, 0.0, 0.0, 0.1868, 0.75, 0.1868, 0.75, 0.3118, 0.75, 0.3118, 0.75, 0.0, 0.0, 0.0, 0.0, 0.0, 0.0, 0.0, 0.0, 0.0, 0.0, 0.0, 0.0, 0.0, 0.0, 0.0, 0.0, 0.0, 0.0, 0.0, 0.0, 0.0, 0.0, 0.0, 0.0, 0.0, 0.0, 0.0, 0.0, 0.0, 0.0, 0.0, 0.0, 0.0, 0.0, 0.0, 0.0, 0.0, 0.0, 0.0, 0.0, 0.0, 0.0, 0.0, 0.0, 0.0, 0.0, 0.0, 0.0, 0.0, 0.0, 0.0, 0.0, 0.0, 0.0, 0.0, 0.0, 0.0, 0.0, 0.0, 0.0, 0.0, 0.0, 0.0, 0.0, 0.0, 0.0, 0.0, 0.0, 0.0, 0.0, 0.0, 0.0, 0.0, 0.0, 0.0, 0.0, 0.0, 0.0, 0.0, 0.0, 0.0, 0.0, 0.0, 0.0, 0.0, 0.0, 0.0, 0.0, 0.0, 0.0, 0.0, 0.0, 0.0, 0.0, 0.0, 0.0, 0.0, 0.0, 0.0, 0.0, 0.0, 0.0, 0.0, 0.0, 0.0, 0.0, 0.0, 0.0, 0.0, 0.0, 0.0, 0.0, 0.0, 0.0, 0.0, 0.0, 0.0, 0.0, 0.0, 0.0, 0.0, 0.0, 0.0, 0.0, 0.0, 0.0, 0.0, 0.0, 0.0, 0.0, 0.0, 0.0, 0.0, 0.0, 0.0, 0.0, 0.0, 0.0, 0.0, 0.0, 0.0, 0.0, 0.0, 0.0, 0.0, 0.0, 0.0, 0.0, 0.0, 0.0, 0.0, 0.0, 0.0, 0.0, 0.0, 0.0, 0.0, 0.0, 0.0, 0.0, 0.0, 0.0, 0.0, 0.0, 0.0, 0.0, 0.0, 0.0, 0.0, 0.0, 0.0, 0.0, 0.0, 0.0, 0.0, 0.0, 0.0, 0.0, 0.0, 0.0, 0.0, 0.0, 0.0, 0.0, 0.0, 0.0, 0.0, 0.0, 0.0, 0.0, 0.0, 0.0, 0.0, 0.0, 0.0, 0.0, 0.0, 0.0, 0.0, 0.0, 0.0, 0.0, 0.0, 0.0, 0.0, 0.0, 0.0, 0.0, 0.0, 0.0, 0.0, 0.0, 0.0, 0.0, 0.0, 0.0, 0.0, 0.0, 0.0, 0.0, 0.0, 0.0, 0.0, 0.0, 0.0, 0.0, 0.0, 0.0, 0.0, 0.0, 0.0, 0.0, 0.0, 0.0, 0.0, 0.0, 0.0, 0.0, 0.0, 0.0, 0.0, 0.0, 0.0, 0.0, 0.0, 0.0, 0.0, 0.0, 0.0, 0.0, 0.0, 0.0, 0.0, 0.0, 0.0, 0.0, 0.0, 0.0, 0.0, 0.0, 0.0, 0.0, 0.0, 0.0, 0.0, 0.0, 0.0, 0.0, 0.0, 0.0, 0.0, 0.0, 0.0, 0.0, 0.0, 0.0, 0.0, 0.0, 0.0, 0.0, 0.0, 0.0, 0.0, 0.0, 0.0, 0.0, 0.0, 0.0, 0.0, 0.0, 0.0, 0.0, 0.0, 0.0, 0.0, 0.0, 0.0, 0.0, 0.0, 0.0, 0.0, 0.0, 0.0, 0.0, 0.0, 0.0, 0.0, 0.0, 0.0, 0.0, 0.0, 0.0, 0.0, 0.0, 0.0, 0.0, 0.0, 0.0, 0.0, 0.0, 0.0, 0.0, 0.0, 0.0, 0.0, 0.0, 0.0, 0.0, 0.0, 0.0, 0.0, 0.0, 0.0, 0.0, 0.0, 0.0, 0.0, 0.0, 0.0, 0.0, 0.0, 0.0, 0.0, 0.0, 0.0, 0.0, 0.0, 0.0, 0.0, 0.0, 0.0, 0.0, 0.0, 0.0, 0.0, 0.0, 0.0, 0.0, 0.0, 0.0, 0.0, 0.0, 0.0, 0.0, 0.0, 0.0, 0.0, 0.0, 0.0, 0.0, 0.0, 0.0, 0.0, 0.0, 0.0, 0.0, 0.0, 0.0, 0.0, 0.0, 0.0, 0.0, 0.0, 0.0, 0.0, 0.0, 0.0, 0.0, 0.0, 0.0, 0.0, 0.0, 0.0, 0.0, 0.0, 0.0, 0.0, 0.0, 0.0, 0.0, 0.0, 0.0, 0.0, 0.0, 0.0, 0.0, 0.0, 0.0, 0.0, 0.0, 0.0, 0.0, 0.0, 0.0, 0.0, 0.0, 0.0, 0.0, 0.0, 0.0, 0.0, 0.0, 0.0, 0.0, 0.0, 0.0, 0.0, 0.0, 0.0, 0.0, 0.0, 0.0, 0.0, 0.0, 0.0, 0.0, 0.0, 0.0, 0.0, 0.0, 0.0, 0.0, 0.0, 0.0, 0.0, 0.0, 0.0, 0.0, 0.0, 0.0, 0.0, 0.0, 0.0, 0.0, 0.0, 0.0, 0.0, 0.0, 0.0, 0.0, 0.0, 0.0, 0.0, 0.0, 0.0, 0.0, 0.0, 0.0, 0.0, 0.0, 0.0, 0.0, 0.0, 0.0, 0.0, 0.0, 0.0, 0.0, 0.0, 0.0, 0.0, 0.0, 0.0, 0.0, 0.0, 0.0, 0.0, 0.0, 0.0, 0.0, 0.0, 0.0, 0.0, 0.0, 0.0, 0.0, 0.0, 0.0, 0.0, 0.0, 0.0, 0.0, 0.0, 0.0, 0.0, 0.0])
me_cube_003.materials.append(mat_material_001)
me_cube_003.use_remesh_preserve_volume = False
me_cube_003.use_remesh_preserve_attributes = False
me_cube_003.use_mirror_vertex_groups = False
me_cube_003.update()

# ---- objects
ob_cube = bpy.data.objects.new('Cube', me_cube)
ob_cube_001 = bpy.data.objects.new('Cube.001', me_cube_001)
ob_cube_002 = bpy.data.objects.new('Cube.002', me_cube_002)
ob_cube_003 = bpy.data.objects.new('Cube.003', me_cube_003)

# ---- transforms, parenting, visibility, modifiers, constraints
ob_cube.location = (-0.1082, 0.5264, 4.153)
ob_cube.scale = (2.241, 2.241, 2.241)
ob_cube.lock_rotations_4d = False
ob_cube.empty_display_type = 'ARROWS'
ob_cube.lineart.crease_threshold = 0.0
ob_cube_001.location = (-0.1082, 39.22, 4.153)
ob_cube_001.scale = (2.241, 2.241, 2.241)
ob_cube_001.lock_rotations_4d = False
ob_cube_001.empty_display_type = 'ARROWS'
ob_cube_001.lineart.crease_threshold = 0.0
ob_cube_002.location = (-0.09908, 77.92, 4.153)
ob_cube_002.scale = (2.241, 2.241, 2.241)
ob_cube_002.lock_rotations_4d = False
ob_cube_002.empty_display_type = 'ARROWS'
ob_cube_002.lineart.crease_threshold = 0.0
ob_cube_003.location = (30.86, 79.63, 4.153)
ob_cube_003.rotation_euler = (0.0, -0.0, 1.571)
ob_cube_003.scale = (2.241, 2.241, 2.241)
ob_cube_003.lock_rotations_4d = False
ob_cube_003.empty_display_type = 'ARROWS'
ob_cube_003.lineart.crease_threshold = 0.0

# ---- collection membership
col_collection.objects.link(ob_cube)
col_collection.objects.link(ob_cube_001)
col_collection.objects.link(ob_cube_002)
col_collection.objects.link(ob_cube_003)

# ---- scene / render settings (as saved in the file)
scene.frame_start = 1; scene.frame_end = 250; scene.frame_set(32)
scene.render.engine = 'BLENDER_EEVEE_NEXT'
scene.cycles.use_denoising = False
scene.cycles.samples = 128
scene.cycles.sampling_pattern = 'TABULATED_SOBOL'
scene.cycles.use_adaptive_sampling = False
scene.cycles.use_light_tree = False
scene.view_settings.view_transform = 'Filmic'
bpy.context.view_layer.update()

# ---- added for rendering (the .blend has no active camera and no usable light): camera, sun
cam_auto = bpy.data.cameras.new('AutoCamera')
cam_auto.lens = 50.0
cam_auto.sensor_width = 36.0
cam_auto.clip_end = 2192.74
ob_auto_camera = bpy.data.objects.new('AutoCamera', cam_auto)
scene.collection.objects.link(ob_auto_camera)
ob_auto_camera.location = (139.23, -109.048, 103.328)
ob_auto_camera.rotation_euler = (1.09748, -7.21219e-08, 0.694738)
scene.camera = ob_auto_camera
light_auto_sun = bpy.data.lights.new('AutoSun', 'SUN')
light_auto_sun.energy = 3.0
light_auto_sun.angle = 0.0523599
ob_auto_sun = bpy.data.objects.new('AutoSun', light_auto_sun)
scene.collection.objects.link(ob_auto_sun)
ob_auto_sun.rotation_euler = (0.872665, 0.174533, 0.523599)
bpy.context.view_layer.update()
